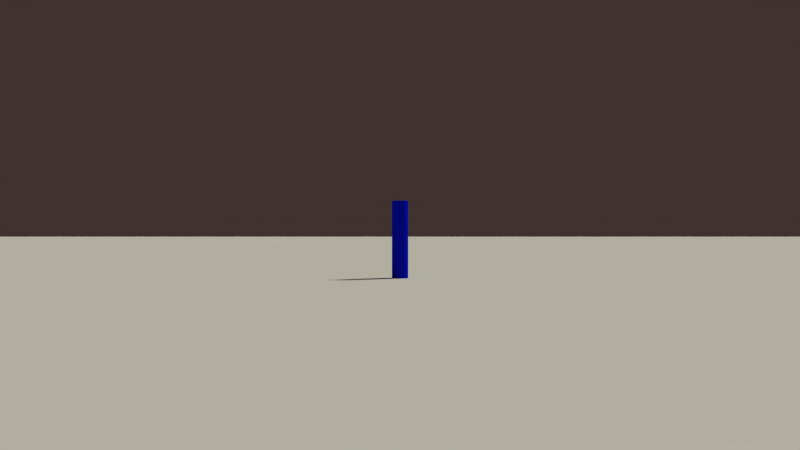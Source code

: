 # Source: warren_proto.blend  (saved by Blender 2.72.0; exported with 4.5.12 LTS)
import bpy
from mathutils import Matrix  # noqa: F401  (used for matrix-valued properties, if any)

bpy.ops.wm.read_factory_settings(use_empty=True)
scene = bpy.context.scene
scene.name = 'Scene'

# ---- collections
col_collection_1 = bpy.data.collections.new('Collection 1'); scene.collection.children.link(col_collection_1)
col_collection_2 = bpy.data.collections.new('Collection 2'); scene.collection.children.link(col_collection_2)
col_collection_3 = bpy.data.collections.new('Collection 3'); scene.collection.children.link(col_collection_3)

# ---- materials (node trees are filled in below, after node groups)
mat_material_001 = bpy.data.materials.new('Material.001')
mat_material_001.alpha_threshold = 0.0
mat_material_001.use_transparent_shadow = False
mat_material_001.roughness = 0.5
mat_material = bpy.data.materials.new('Material')
mat_material.alpha_threshold = 0.0
mat_material.use_transparent_shadow = False
mat_material.diffuse_color = (0.002702, 0.008331, 0.8, 1.0)
mat_material.roughness = 0.5
mat_foam = bpy.data.materials.new('Foam')
mat_foam.alpha_threshold = 0.0
mat_foam.use_transparent_shadow = False
mat_foam.diffuse_color = (0.686, 0.2417, 0.1716, 1.0)
mat_foam.roughness = 0.5
mat_foam.specular_intensity = 0.135
mat_foam.line_color = (0.0, 0.0, 0.0, 1.0)
mat_dart_tip = bpy.data.materials.new('Dart Tip')
mat_dart_tip.alpha_threshold = 0.0
mat_dart_tip.use_transparent_shadow = False
mat_dart_tip.diffuse_color = (0.8, 0.121, 0.04961, 1.0)
mat_dart_tip.roughness = 0.5
mat_dart_tip.specular_intensity = 0.04015
mat_dart_tip.line_color = (0.0, 0.0, 0.0, 1.0)

# ---- material node trees

# ---- world
world_world = bpy.data.worlds.new('World'); scene.world = world_world
world_world.color = (0.05088, 0.03136, 0.02746)
world_world.use_sun_shadow = False
world_world.sun_shadow_jitter_overblur = 0.0
world_world.cycles.sampling_method = 'MANUAL'
world_world.cycles.sample_map_resolution = 256

# ---- cameras
cam_camera = bpy.data.cameras.new('Camera')
cam_camera.clip_end = 500.0
cam_camera.lens = 35.0
cam_camera.sensor_width = 32.0
cam_camera.sensor_height = 18.0
cam_camera.ortho_scale = 7.314
cam_camera.dof.focus_distance = 0.0
cam_camera.dof.aperture_fstop = 128.0

# ---- lights
light_lamp = bpy.data.lights.new('Lamp', 'SUN')
light_lamp.color = (1.0, 0.9992, 0.8148)
light_lamp.transmission_factor = 0.0
light_lamp.cutoff_distance = 100.0
light_lamp.angle = 0.1993
light_lamp.energy = 2.0
light_lamp.shadow_buffer_clip_start = 10.0
light_lamp.shadow_soft_size = 0.1
light_lamp.shadow_cascade_max_distance = 1000.0
light_lamp.cycles.use_multiple_importance_sampling = False
light_lamp_001 = bpy.data.lights.new('Lamp.001', 'SUN')
light_lamp_001.color = (0.8439, 0.948, 1.0)
light_lamp_001.transmission_factor = 0.0
light_lamp_001.cutoff_distance = 30.0
light_lamp_001.angle = 0.1993
light_lamp_001.energy = 0.5
light_lamp_001.shadow_buffer_clip_start = 1.001
light_lamp_001.shadow_soft_size = 0.1
light_lamp_001.shadow_cascade_max_distance = 1000.0
light_lamp_001.cycles.use_multiple_importance_sampling = False

# ---- meshes
me_plane = bpy.data.meshes.new('Plane')
me_plane.from_pydata([(-1.0, -1.0, 0.0), (1.0, -1.0, 0.0), (-1.0, 1.0, 0.0), (1.0, 1.0, 0.0)], [], [(0, 1, 3, 2)])
_uv = me_plane.uv_layers.new(name='UVMap')
_uv.uv.foreach_set('vector', [1.49e-07, 1.0, 0.0, 1.49e-07, 1.0, 0.0, 1.0, 1.0])
me_plane.materials.append(mat_material_001)
me_plane.use_remesh_preserve_volume = False
me_plane.use_remesh_preserve_attributes = False
me_plane.use_mirror_vertex_groups = False
me_plane.update()
me_torus = bpy.data.meshes.new('Torus')
me_torus.from_pydata([(0.5224, -3.404e-08, -0.2613), (0.5084, -3.404e-08, -0.3518), (0.4701, -3.404e-08, -0.418), (0.4179, -3.404e-08, -0.4423), (0.3657, -3.404e-08, -0.418), (0.3274, -3.404e-08, -0.3518), (0.3134, -3.404e-08, -0.2613), (0.3274, -3.404e-08, -0.1709), (0.3657, -3.404e-08, -0.1046), (0.4179, -3.404e-08, -0.08038), (0.4701, -3.404e-08, -0.1046), (0.5084, -3.404e-08, -0.1709), (0.5179, -0.08198, -0.2613), (0.504, -0.07978, -0.3518), (0.4661, -0.07378, -0.418), (0.4143, -0.06558, -0.4423), (0.3625, -0.05738, -0.418), (0.3246, -0.05138, -0.3518), (0.3107, -0.04919, -0.2613), (0.3246, -0.05138, -0.1709), (0.3625, -0.05738, -0.1046), (0.4143, -0.06558, -0.08038), (0.4661, -0.07378, -0.1046), (0.504, -0.07978, -0.1709), (0.5046, -0.1626, -0.2613), (0.491, -0.1582, -0.3518), (0.4541, -0.1463, -0.418), (0.4037, -0.13, -0.4423), (0.3532, -0.1138, -0.418), (0.3163, -0.1019, -0.3518), (0.3027, -0.09753, -0.2613), (0.3163, -0.1019, -0.1709), (0.3532, -0.1138, -0.1046), (0.4037, -0.13, -0.08038), (0.4541, -0.1463, -0.1046), (0.491, -0.1582, -0.1709), (0.4826, -0.2403, -0.2613), (0.4697, -0.2339, -0.3518), (0.4343, -0.2163, -0.418), (0.3861, -0.1923, -0.4423), (0.3378, -0.1682, -0.418), (0.3025, -0.1506, -0.3518), (0.2896, -0.1442, -0.2613), (0.3025, -0.1506, -0.1709), (0.3378, -0.1682, -0.1046), (0.3861, -0.1923, -0.08038), (0.4343, -0.2163, -0.1046), (0.4697, -0.2339, -0.1709), (0.4524, -0.314, -0.2613), (0.4403, -0.3056, -0.3518), (0.4071, -0.2826, -0.418), (0.3619, -0.2512, -0.4423), (0.3167, -0.2198, -0.418), (0.2835, -0.1968, -0.3518), (0.2714, -0.1884, -0.2613), (0.2835, -0.1968, -0.1709), (0.3167, -0.2198, -0.1046), (0.3619, -0.2512, -0.08038), (0.4071, -0.2826, -0.1046), (0.4403, -0.3056, -0.1709), (0.4144, -0.3823, -0.2613), (0.4033, -0.3721, -0.3518), (0.373, -0.3441, -0.418), (0.3315, -0.3059, -0.4423), (0.2901, -0.2676, -0.418), (0.2598, -0.2396, -0.3518), (0.2487, -0.2294, -0.2613), (0.2598, -0.2396, -0.1709), (0.2901, -0.2676, -0.1046), (0.3315, -0.3059, -0.08038), (0.373, -0.3441, -0.1046), (0.4033, -0.3721, -0.1709), (0.3694, -0.4441, -0.2613), (0.3595, -0.4322, -0.3518), (0.3324, -0.3997, -0.418), (0.2955, -0.3553, -0.4423), (0.2586, -0.3109, -0.418), (0.2315, -0.2784, -0.3518), (0.2216, -0.2665, -0.2613), (0.2315, -0.2784, -0.1709), (0.2586, -0.3109, -0.1046), (0.2955, -0.3553, -0.08038), (0.3324, -0.3997, -0.1046), (0.3595, -0.4322, -0.1709), (0.318, -0.4983, -0.2613), (0.3095, -0.4849, -0.3518), (0.2862, -0.4484, -0.418), (0.2544, -0.3986, -0.4423), (0.2226, -0.3488, -0.418), (0.1993, -0.3123, -0.3518), (0.1908, -0.299, -0.2613), (0.1993, -0.3123, -0.1709), (0.2226, -0.3488, -0.1046), (0.2544, -0.3986, -0.08038), (0.2862, -0.4484, -0.1046), (0.3095, -0.4849, -0.1709), (0.2612, -0.5439, -0.2613), (0.2542, -0.5293, -0.3518), (0.2351, -0.4895, -0.418), (0.2089, -0.4351, -0.4423), (0.1828, -0.3807, -0.418), (0.1637, -0.3409, -0.3518), (0.1567, -0.3263, -0.2613), (0.1637, -0.3409, -0.1709), (0.1828, -0.3807, -0.1046), (0.2089, -0.4351, -0.08038), (0.2351, -0.4895, -0.1046), (0.2542, -0.5293, -0.1709), (0.1999, -0.5802, -0.2613), (0.1945, -0.5647, -0.3518), (0.1799, -0.5222, -0.418), (0.1599, -0.4642, -0.4423), (0.1399, -0.4062, -0.418), (0.1253, -0.3637, -0.3518), (0.1199, -0.3481, -0.2613), (0.1253, -0.3637, -0.1709), (0.1399, -0.4062, -0.1046), (0.1599, -0.4642, -0.08038), (0.1799, -0.5222, -0.1046), (0.1945, -0.5647, -0.1709), (0.1352, -0.6067, -0.2613), (0.1316, -0.5904, -0.3518), (0.1217, -0.546, -0.418), (0.1082, -0.4853, -0.4423), (0.09464, -0.4247, -0.418), (0.08474, -0.3802, -0.3518), (0.08112, -0.364, -0.2613), (0.08474, -0.3802, -0.1709), (0.09464, -0.4247, -0.1046), (0.1082, -0.4853, -0.08038), (0.1217, -0.546, -0.1046), (0.1316, -0.5904, -0.1709), (0.06818, -0.6227, -0.2613), (0.06635, -0.606, -0.3518), (0.06136, -0.5604, -0.418), (0.05455, -0.4981, -0.4423), (0.04773, -0.4359, -0.418), (0.04274, -0.3903, -0.3518), (0.04091, -0.3736, -0.2613), (0.04274, -0.3903, -0.1709), (0.04773, -0.4359, -0.1046), (0.05455, -0.4981, -0.08038), (0.06136, -0.5604, -0.1046), (0.06635, -0.606, -0.1709), (3.217e-08, -0.6281, -0.2613), (5.708e-08, -0.6112, -0.3518), (5.708e-08, -0.5652, -0.418), (4.463e-08, -0.5024, -0.4423), (4.463e-08, -0.4396, -0.418), (3.217e-08, -0.3937, -0.3518), (4.463e-08, -0.3768, -0.2613), (3.217e-08, -0.3937, -0.1709), (4.463e-08, -0.4396, -0.1046), (4.463e-08, -0.5024, -0.08038), (5.708e-08, -0.5652, -0.1046), (5.708e-08, -0.6112, -0.1709), (-0.06818, -0.6227, -0.2613), (-0.06636, -0.606, -0.3518), (-0.06136, -0.5604, -0.418), (-0.05455, -0.4981, -0.4423), (-0.04773, -0.4359, -0.418), (-0.04274, -0.3903, -0.3518), (-0.04091, -0.3736, -0.2613), (-0.04274, -0.3903, -0.1709), (-0.04773, -0.4359, -0.1046), (-0.05455, -0.4981, -0.08038), (-0.06136, -0.5604, -0.1046), (-0.06636, -0.606, -0.1709), (-0.1352, -0.6067, -0.2613), (-0.1316, -0.5904, -0.3518), (-0.1217, -0.546, -0.418), (-0.1082, -0.4853, -0.4423), (-0.09464, -0.4247, -0.418), (-0.08474, -0.3802, -0.3518), (-0.08112, -0.364, -0.2613), (-0.08474, -0.3802, -0.1709), (-0.09464, -0.4247, -0.1046), (-0.1082, -0.4853, -0.08038), (-0.1217, -0.546, -0.1046), (-0.1316, -0.5904, -0.1709), (-0.1999, -0.5802, -0.2613), (-0.1945, -0.5647, -0.3518), (-0.1799, -0.5222, -0.418), (-0.1599, -0.4642, -0.4423), (-0.1399, -0.4062, -0.418), (-0.1253, -0.3637, -0.3518), (-0.1199, -0.3481, -0.2613), (-0.1253, -0.3637, -0.1709), (-0.1399, -0.4062, -0.1046), (-0.1599, -0.4642, -0.08038), (-0.1799, -0.5222, -0.1046), (-0.1945, -0.5647, -0.1709), (-0.2612, -0.5439, -0.2613), (-0.2542, -0.5293, -0.3518), (-0.2351, -0.4895, -0.418), (-0.2089, -0.4351, -0.4423), (-0.1828, -0.3807, -0.418), (-0.1637, -0.3409, -0.3518), (-0.1567, -0.3263, -0.2613), (-0.1637, -0.3409, -0.1709), (-0.1828, -0.3807, -0.1046), (-0.2089, -0.4351, -0.08038), (-0.2351, -0.4895, -0.1046), (-0.2542, -0.5293, -0.1709), (-0.318, -0.4983, -0.2613), (-0.3095, -0.4849, -0.3518), (-0.2862, -0.4484, -0.418), (-0.2544, -0.3986, -0.4423), (-0.2226, -0.3488, -0.418), (-0.1993, -0.3123, -0.3518), (-0.1908, -0.299, -0.2613), (-0.1993, -0.3123, -0.1709), (-0.2226, -0.3488, -0.1046), (-0.2544, -0.3986, -0.08038), (-0.2862, -0.4484, -0.1046), (-0.3095, -0.4849, -0.1709), (-0.3694, -0.4441, -0.2613), (-0.3595, -0.4322, -0.3518), (-0.3324, -0.3997, -0.418), (-0.2955, -0.3553, -0.4423), (-0.2586, -0.3109, -0.418), (-0.2315, -0.2784, -0.3518), (-0.2216, -0.2665, -0.2613), (-0.2315, -0.2784, -0.1709), (-0.2586, -0.3109, -0.1046), (-0.2955, -0.3553, -0.08038), (-0.3324, -0.3997, -0.1046), (-0.3595, -0.4322, -0.1709), (-0.4144, -0.3823, -0.2613), (-0.4033, -0.3721, -0.3518), (-0.373, -0.3441, -0.418), (-0.3315, -0.3059, -0.4423), (-0.2901, -0.2676, -0.418), (-0.2598, -0.2396, -0.3518), (-0.2487, -0.2294, -0.2613), (-0.2598, -0.2396, -0.1709), (-0.2901, -0.2676, -0.1046), (-0.3315, -0.3059, -0.08038), (-0.373, -0.3441, -0.1046), (-0.4033, -0.3721, -0.1709), (-0.4524, -0.314, -0.2613), (-0.4403, -0.3056, -0.3518), (-0.4071, -0.2826, -0.418), (-0.3619, -0.2512, -0.4423), (-0.3167, -0.2198, -0.418), (-0.2835, -0.1968, -0.3518), (-0.2714, -0.1884, -0.2613), (-0.2835, -0.1968, -0.1709), (-0.3167, -0.2198, -0.1046), (-0.3619, -0.2512, -0.08038), (-0.4071, -0.2826, -0.1046), (-0.4403, -0.3056, -0.1709), (-0.4826, -0.2403, -0.2613), (-0.4697, -0.2339, -0.3518), (-0.4343, -0.2163, -0.418), (-0.3861, -0.1923, -0.4423), (-0.3378, -0.1682, -0.418), (-0.3025, -0.1506, -0.3518), (-0.2896, -0.1442, -0.2613), (-0.3025, -0.1506, -0.1709), (-0.3378, -0.1682, -0.1046), (-0.3861, -0.1923, -0.08038), (-0.4343, -0.2163, -0.1046), (-0.4697, -0.2339, -0.1709), (-0.5046, -0.1626, -0.2613), (-0.491, -0.1582, -0.3518), (-0.4541, -0.1463, -0.418), (-0.4037, -0.13, -0.4423), (-0.3532, -0.1138, -0.418), (-0.3163, -0.1019, -0.3518), (-0.3027, -0.09753, -0.2613), (-0.3163, -0.1019, -0.1709), (-0.3532, -0.1138, -0.1046), (-0.4037, -0.13, -0.08038), (-0.4541, -0.1463, -0.1046), (-0.491, -0.1582, -0.1709), (-0.5179, -0.08198, -0.2613), (-0.504, -0.07978, -0.3518), (-0.4661, -0.07378, -0.418), (-0.4143, -0.06558, -0.4423), (-0.3625, -0.05738, -0.418), (-0.3246, -0.05138, -0.3518), (-0.3107, -0.04919, -0.2613), (-0.3246, -0.05138, -0.1709), (-0.3625, -0.05738, -0.1046), (-0.4143, -0.06558, -0.08038), (-0.4661, -0.07378, -0.1046), (-0.504, -0.07978, -0.1709), (-0.5224, -8.895e-08, -0.2613), (-0.5084, -8.748e-08, -0.3518), (-0.4701, -8.346e-08, -0.418), (-0.4179, -7.797e-08, -0.4423), (-0.3657, -7.248e-08, -0.418), (-0.3274, -6.846e-08, -0.3518), (-0.3134, -6.699e-08, -0.2613), (-0.3274, -6.846e-08, -0.1709), (-0.3657, -7.248e-08, -0.1046), (-0.4179, -7.797e-08, -0.08038), (-0.4701, -8.346e-08, -0.1046), (-0.5084, -8.748e-08, -0.1709), (-0.5179, 0.08198, -0.2613), (-0.504, 0.07978, -0.3518), (-0.4661, 0.07378, -0.418), (-0.4143, 0.06558, -0.4423), (-0.3625, 0.05738, -0.418), (-0.3246, 0.05138, -0.3518), (-0.3107, 0.04919, -0.2613), (-0.3246, 0.05138, -0.1709), (-0.3625, 0.05738, -0.1046), (-0.4143, 0.06558, -0.08038), (-0.4661, 0.07378, -0.1046), (-0.504, 0.07978, -0.1709), (-0.5046, 0.1626, -0.2613), (-0.491, 0.1582, -0.3518), (-0.4541, 0.1463, -0.418), (-0.4037, 0.13, -0.4423), (-0.3532, 0.1138, -0.418), (-0.3163, 0.1019, -0.3518), (-0.3027, 0.09753, -0.2613), (-0.3163, 0.1019, -0.1709), (-0.3532, 0.1138, -0.1046), (-0.4037, 0.13, -0.08038), (-0.4541, 0.1463, -0.1046), (-0.491, 0.1582, -0.1709), (-0.4826, 0.2403, -0.2613), (-0.4697, 0.2339, -0.3518), (-0.4343, 0.2163, -0.418), (-0.3861, 0.1923, -0.4423), (-0.3378, 0.1682, -0.418), (-0.3025, 0.1506, -0.3518), (-0.2896, 0.1442, -0.2613), (-0.3025, 0.1506, -0.1709), (-0.3378, 0.1682, -0.1046), (-0.3861, 0.1923, -0.08038), (-0.4343, 0.2163, -0.1046), (-0.4697, 0.2339, -0.1709), (-0.4524, 0.314, -0.2613), (-0.4403, 0.3056, -0.3518), (-0.4071, 0.2826, -0.418), (-0.3619, 0.2512, -0.4423), (-0.3167, 0.2198, -0.418), (-0.2835, 0.1968, -0.3518), (-0.2714, 0.1884, -0.2613), (-0.2835, 0.1968, -0.1709), (-0.3167, 0.2198, -0.1046), (-0.3619, 0.2512, -0.08038), (-0.4071, 0.2826, -0.1046), (-0.4403, 0.3056, -0.1709), (-0.4144, 0.3823, -0.2613), (-0.4033, 0.3721, -0.3518), (-0.373, 0.3441, -0.418), (-0.3315, 0.3059, -0.4423), (-0.2901, 0.2676, -0.418), (-0.2598, 0.2396, -0.3518), (-0.2487, 0.2294, -0.2613), (-0.2598, 0.2396, -0.1709), (-0.2901, 0.2676, -0.1046), (-0.3315, 0.3059, -0.08038), (-0.373, 0.3441, -0.1046), (-0.4033, 0.3721, -0.1709), (-0.3694, 0.4441, -0.2613), (-0.3595, 0.4322, -0.3518), (-0.3324, 0.3997, -0.418), (-0.2955, 0.3553, -0.4423), (-0.2586, 0.3109, -0.418), (-0.2315, 0.2784, -0.3518), (-0.2216, 0.2665, -0.2613), (-0.2315, 0.2784, -0.1709), (-0.2586, 0.3109, -0.1046), (-0.2955, 0.3553, -0.08038), (-0.3324, 0.3997, -0.1046), (-0.3595, 0.4322, -0.1709), (-0.318, 0.4983, -0.2613), (-0.3095, 0.4849, -0.3518), (-0.2862, 0.4484, -0.418), (-0.2544, 0.3986, -0.4423), (-0.2226, 0.3488, -0.418), (-0.1993, 0.3123, -0.3518), (-0.1908, 0.299, -0.2613), (-0.1993, 0.3123, -0.1709), (-0.2226, 0.3488, -0.1046), (-0.2544, 0.3986, -0.08038), (-0.2862, 0.4484, -0.1046), (-0.3095, 0.4849, -0.1709), (-0.2612, 0.5439, -0.2613), (-0.2542, 0.5293, -0.3518), (-0.2351, 0.4895, -0.418), (-0.2089, 0.4351, -0.4423), (-0.1828, 0.3807, -0.418), (-0.1637, 0.3409, -0.3518), (-0.1567, 0.3263, -0.2613), (-0.1637, 0.3409, -0.1709), (-0.1828, 0.3807, -0.1046), (-0.2089, 0.4351, -0.08038), (-0.2351, 0.4895, -0.1046), (-0.2542, 0.5293, -0.1709), (-0.1999, 0.5802, -0.2613), (-0.1945, 0.5647, -0.3518), (-0.1799, 0.5222, -0.418), (-0.1599, 0.4642, -0.4423), (-0.1399, 0.4062, -0.418), (-0.1253, 0.3637, -0.3518), (-0.1199, 0.3481, -0.2613), (-0.1253, 0.3637, -0.1709), (-0.1399, 0.4062, -0.1046), (-0.1599, 0.4642, -0.08038), (-0.1799, 0.5222, -0.1046), (-0.1945, 0.5647, -0.1709), (-0.1352, 0.6067, -0.2613), (-0.1316, 0.5904, -0.3518), (-0.1217, 0.546, -0.418), (-0.1082, 0.4853, -0.4423), (-0.09464, 0.4247, -0.418), (-0.08474, 0.3802, -0.3518), (-0.08112, 0.364, -0.2613), (-0.08474, 0.3802, -0.1709), (-0.09464, 0.4247, -0.1046), (-0.1082, 0.4853, -0.08038), (-0.1217, 0.546, -0.1046), (-0.1316, 0.5904, -0.1709), (-0.06818, 0.6227, -0.2613), (-0.06636, 0.606, -0.3518), (-0.06136, 0.5604, -0.418), (-0.05455, 0.4981, -0.4423), (-0.04773, 0.4359, -0.418), (-0.04274, 0.3903, -0.3518), (-0.04091, 0.3736, -0.2613), (-0.04274, 0.3903, -0.1709), (-0.04773, 0.4359, -0.1046), (-0.05455, 0.4981, -0.08038), (-0.06136, 0.5604, -0.1046), (-0.06636, 0.606, -0.1709), (3.217e-08, 0.6281, -0.2613), (5.708e-08, 0.6112, -0.3518), (5.708e-08, 0.5652, -0.418), (4.463e-08, 0.5024, -0.4423), (4.463e-08, 0.4396, -0.418), (3.217e-08, 0.3937, -0.3518), (4.463e-08, 0.3768, -0.2613), (3.217e-08, 0.3937, -0.1709), (4.463e-08, 0.4396, -0.1046), (4.463e-08, 0.5024, -0.08038), (5.708e-08, 0.5652, -0.1046), (5.708e-08, 0.6112, -0.1709), (0.06818, 0.6227, -0.2613), (0.06635, 0.606, -0.3518), (0.06136, 0.5604, -0.418), (0.05455, 0.4981, -0.4423), (0.04773, 0.4359, -0.418), (0.04274, 0.3903, -0.3518), (0.04091, 0.3736, -0.2613), (0.04274, 0.3903, -0.1709), (0.04773, 0.4359, -0.1046), (0.05455, 0.4981, -0.08038), (0.06136, 0.5604, -0.1046), (0.06635, 0.606, -0.1709), (0.1352, 0.6067, -0.2613), (0.1316, 0.5904, -0.3518), (0.1217, 0.546, -0.418), (0.1082, 0.4853, -0.4423), (0.09464, 0.4247, -0.418), (0.08474, 0.3802, -0.3518), (0.08112, 0.364, -0.2613), (0.08474, 0.3802, -0.1709), (0.09464, 0.4247, -0.1046), (0.1082, 0.4853, -0.08038), (0.1217, 0.546, -0.1046), (0.1316, 0.5904, -0.1709), (0.1999, 0.5802, -0.2613), (0.1945, 0.5647, -0.3518), (0.1799, 0.5222, -0.418), (0.1599, 0.4642, -0.4423), (0.1399, 0.4062, -0.418), (0.1253, 0.3637, -0.3518), (0.1199, 0.3481, -0.2613), (0.1253, 0.3637, -0.1709), (0.1399, 0.4062, -0.1046), (0.1599, 0.4642, -0.08038), (0.1799, 0.5222, -0.1046), (0.1945, 0.5647, -0.1709), (0.2612, 0.5439, -0.2613), (0.2542, 0.5293, -0.3518), (0.2351, 0.4895, -0.418), (0.2089, 0.4351, -0.4423), (0.1828, 0.3807, -0.418), (0.1637, 0.3409, -0.3518), (0.1567, 0.3263, -0.2613), (0.1637, 0.3409, -0.1709), (0.1828, 0.3807, -0.1046), (0.2089, 0.4351, -0.08038), (0.2351, 0.4895, -0.1046), (0.2542, 0.5293, -0.1709), (0.318, 0.4983, -0.2613), (0.3095, 0.4849, -0.3518), (0.2862, 0.4484, -0.418), (0.2544, 0.3986, -0.4423), (0.2226, 0.3488, -0.418), (0.1993, 0.3123, -0.3518), (0.1908, 0.299, -0.2613), (0.1993, 0.3123, -0.1709), (0.2226, 0.3488, -0.1046), (0.2544, 0.3986, -0.08038), (0.2862, 0.4484, -0.1046), (0.3095, 0.4849, -0.1709), (0.3694, 0.4441, -0.2613), (0.3595, 0.4322, -0.3518), (0.3324, 0.3997, -0.418), (0.2955, 0.3553, -0.4423), (0.2586, 0.3109, -0.418), (0.2315, 0.2784, -0.3518), (0.2216, 0.2665, -0.2613), (0.2315, 0.2784, -0.1709), (0.2586, 0.3109, -0.1046), (0.2955, 0.3553, -0.08038), (0.3324, 0.3997, -0.1046), (0.3595, 0.4322, -0.1709), (0.4144, 0.3823, -0.2613), (0.4033, 0.3721, -0.3518), (0.373, 0.3441, -0.418), (0.3315, 0.3059, -0.4423), (0.2901, 0.2676, -0.418), (0.2598, 0.2396, -0.3518), (0.2487, 0.2294, -0.2613), (0.2598, 0.2396, -0.1709), (0.2901, 0.2676, -0.1046), (0.3315, 0.3059, -0.08038), (0.373, 0.3441, -0.1046), (0.4033, 0.3721, -0.1709), (0.4524, 0.314, -0.2613), (0.4403, 0.3056, -0.3518), (0.4071, 0.2826, -0.418), (0.3619, 0.2512, -0.4423), (0.3167, 0.2198, -0.418), (0.2835, 0.1968, -0.3518), (0.2714, 0.1884, -0.2613), (0.2835, 0.1968, -0.1709), (0.3167, 0.2198, -0.1046), (0.3619, 0.2512, -0.08038), (0.4071, 0.2826, -0.1046), (0.4403, 0.3056, -0.1709), (0.4826, 0.2403, -0.2613), (0.4697, 0.2339, -0.3518), (0.4343, 0.2163, -0.418), (0.3861, 0.1923, -0.4423), (0.3378, 0.1682, -0.418), (0.3025, 0.1506, -0.3518), (0.2896, 0.1442, -0.2613), (0.3025, 0.1506, -0.1709), (0.3378, 0.1682, -0.1046), (0.3861, 0.1923, -0.08038), (0.4343, 0.2163, -0.1046), (0.4697, 0.2339, -0.1709), (0.5046, 0.1626, -0.2613), (0.491, 0.1582, -0.3518), (0.4541, 0.1463, -0.418), (0.4037, 0.13, -0.4423), (0.3532, 0.1138, -0.418), (0.3163, 0.1019, -0.3518), (0.3027, 0.09753, -0.2613), (0.3163, 0.1019, -0.1709), (0.3532, 0.1138, -0.1046), (0.4037, 0.13, -0.08038), (0.4541, 0.1463, -0.1046), (0.491, 0.1582, -0.1709), (0.5179, 0.08198, -0.2613), (0.504, 0.07978, -0.3518), (0.4661, 0.07378, -0.418), (0.4143, 0.06558, -0.4423), (0.3625, 0.05738, -0.418), (0.3246, 0.05138, -0.3518), (0.3107, 0.04919, -0.2613), (0.3246, 0.05138, -0.1709), (0.3625, 0.05738, -0.1046), (0.4143, 0.06558, -0.08038), (0.4661, 0.07378, -0.1046), (0.504, 0.07978, -0.1709)], [], [(0, 12, 13, 1), (1, 13, 14, 2), (2, 14, 15, 3), (3, 15, 16, 4), (4, 16, 17, 5), (5, 17, 18, 6), (6, 18, 19, 7), (7, 19, 20, 8), (8, 20, 21, 9), (9, 21, 22, 10), (10, 22, 23, 11), (0, 11, 23, 12), (12, 24, 25, 13), (13, 25, 26, 14), (14, 26, 27, 15), (15, 27, 28, 16), (16, 28, 29, 17), (17, 29, 30, 18), (18, 30, 31, 19), (19, 31, 32, 20), (20, 32, 33, 21), (21, 33, 34, 22), (22, 34, 35, 23), (23, 35, 24, 12), (24, 36, 37, 25), (25, 37, 38, 26), (26, 38, 39, 27), (27, 39, 40, 28), (28, 40, 41, 29), (29, 41, 42, 30), (30, 42, 43, 31), (31, 43, 44, 32), (32, 44, 45, 33), (33, 45, 46, 34), (34, 46, 47, 35), (35, 47, 36, 24), (36, 48, 49, 37), (37, 49, 50, 38), (38, 50, 51, 39), (39, 51, 52, 40), (40, 52, 53, 41), (41, 53, 54, 42), (42, 54, 55, 43), (43, 55, 56, 44), (44, 56, 57, 45), (45, 57, 58, 46), (46, 58, 59, 47), (47, 59, 48, 36), (48, 60, 61, 49), (49, 61, 62, 50), (50, 62, 63, 51), (51, 63, 64, 52), (52, 64, 65, 53), (53, 65, 66, 54), (54, 66, 67, 55), (55, 67, 68, 56), (56, 68, 69, 57), (57, 69, 70, 58), (58, 70, 71, 59), (59, 71, 60, 48), (60, 72, 73, 61), (61, 73, 74, 62), (62, 74, 75, 63), (63, 75, 76, 64), (64, 76, 77, 65), (65, 77, 78, 66), (66, 78, 79, 67), (67, 79, 80, 68), (68, 80, 81, 69), (69, 81, 82, 70), (70, 82, 83, 71), (71, 83, 72, 60), (72, 84, 85, 73), (73, 85, 86, 74), (74, 86, 87, 75), (75, 87, 88, 76), (76, 88, 89, 77), (77, 89, 90, 78), (78, 90, 91, 79), (79, 91, 92, 80), (80, 92, 93, 81), (81, 93, 94, 82), (82, 94, 95, 83), (83, 95, 84, 72), (84, 96, 97, 85), (85, 97, 98, 86), (86, 98, 99, 87), (87, 99, 100, 88), (88, 100, 101, 89), (89, 101, 102, 90), (90, 102, 103, 91), (91, 103, 104, 92), (92, 104, 105, 93), (93, 105, 106, 94), (94, 106, 107, 95), (95, 107, 96, 84), (96, 108, 109, 97), (97, 109, 110, 98), (98, 110, 111, 99), (99, 111, 112, 100), (100, 112, 113, 101), (101, 113, 114, 102), (102, 114, 115, 103), (103, 115, 116, 104), (104, 116, 117, 105), (105, 117, 118, 106), (106, 118, 119, 107), (107, 119, 108, 96), (108, 120, 121, 109), (109, 121, 122, 110), (110, 122, 123, 111), (111, 123, 124, 112), (112, 124, 125, 113), (113, 125, 126, 114), (114, 126, 127, 115), (115, 127, 128, 116), (116, 128, 129, 117), (117, 129, 130, 118), (118, 130, 131, 119), (119, 131, 120, 108), (120, 132, 133, 121), (121, 133, 134, 122), (122, 134, 135, 123), (123, 135, 136, 124), (124, 136, 137, 125), (125, 137, 138, 126), (126, 138, 139, 127), (127, 139, 140, 128), (128, 140, 141, 129), (129, 141, 142, 130), (130, 142, 143, 131), (131, 143, 132, 120), (132, 144, 145, 133), (133, 145, 146, 134), (134, 146, 147, 135), (135, 147, 148, 136), (136, 148, 149, 137), (137, 149, 150, 138), (138, 150, 151, 139), (139, 151, 152, 140), (140, 152, 153, 141), (141, 153, 154, 142), (142, 154, 155, 143), (143, 155, 144, 132), (144, 156, 157, 145), (145, 157, 158, 146), (146, 158, 159, 147), (147, 159, 160, 148), (148, 160, 161, 149), (149, 161, 162, 150), (150, 162, 163, 151), (151, 163, 164, 152), (152, 164, 165, 153), (153, 165, 166, 154), (154, 166, 167, 155), (155, 167, 156, 144), (156, 168, 169, 157), (157, 169, 170, 158), (158, 170, 171, 159), (159, 171, 172, 160), (160, 172, 173, 161), (161, 173, 174, 162), (162, 174, 175, 163), (163, 175, 176, 164), (164, 176, 177, 165), (165, 177, 178, 166), (166, 178, 179, 167), (167, 179, 168, 156), (168, 180, 181, 169), (169, 181, 182, 170), (170, 182, 183, 171), (171, 183, 184, 172), (172, 184, 185, 173), (173, 185, 186, 174), (174, 186, 187, 175), (175, 187, 188, 176), (176, 188, 189, 177), (177, 189, 190, 178), (178, 190, 191, 179), (179, 191, 180, 168), (180, 192, 193, 181), (181, 193, 194, 182), (182, 194, 195, 183), (183, 195, 196, 184), (184, 196, 197, 185), (185, 197, 198, 186), (186, 198, 199, 187), (187, 199, 200, 188), (188, 200, 201, 189), (189, 201, 202, 190), (190, 202, 203, 191), (191, 203, 192, 180), (192, 204, 205, 193), (193, 205, 206, 194), (194, 206, 207, 195), (195, 207, 208, 196), (196, 208, 209, 197), (197, 209, 210, 198), (198, 210, 211, 199), (199, 211, 212, 200), (200, 212, 213, 201), (201, 213, 214, 202), (202, 214, 215, 203), (203, 215, 204, 192), (204, 216, 217, 205), (205, 217, 218, 206), (206, 218, 219, 207), (207, 219, 220, 208), (208, 220, 221, 209), (209, 221, 222, 210), (210, 222, 223, 211), (211, 223, 224, 212), (212, 224, 225, 213), (213, 225, 226, 214), (214, 226, 227, 215), (215, 227, 216, 204), (216, 228, 229, 217), (217, 229, 230, 218), (218, 230, 231, 219), (219, 231, 232, 220), (220, 232, 233, 221), (221, 233, 234, 222), (222, 234, 235, 223), (223, 235, 236, 224), (224, 236, 237, 225), (225, 237, 238, 226), (226, 238, 239, 227), (227, 239, 228, 216), (228, 240, 241, 229), (229, 241, 242, 230), (230, 242, 243, 231), (231, 243, 244, 232), (232, 244, 245, 233), (233, 245, 246, 234), (234, 246, 247, 235), (235, 247, 248, 236), (236, 248, 249, 237), (237, 249, 250, 238), (238, 250, 251, 239), (239, 251, 240, 228), (240, 252, 253, 241), (241, 253, 254, 242), (242, 254, 255, 243), (243, 255, 256, 244), (244, 256, 257, 245), (245, 257, 258, 246), (246, 258, 259, 247), (247, 259, 260, 248), (248, 260, 261, 249), (249, 261, 262, 250), (250, 262, 263, 251), (251, 263, 252, 240), (252, 264, 265, 253), (253, 265, 266, 254), (254, 266, 267, 255), (255, 267, 268, 256), (256, 268, 269, 257), (257, 269, 270, 258), (258, 270, 271, 259), (259, 271, 272, 260), (260, 272, 273, 261), (261, 273, 274, 262), (262, 274, 275, 263), (263, 275, 264, 252), (264, 276, 277, 265), (265, 277, 278, 266), (266, 278, 279, 267), (267, 279, 280, 268), (268, 280, 281, 269), (269, 281, 282, 270), (270, 282, 283, 271), (271, 283, 284, 272), (272, 284, 285, 273), (273, 285, 286, 274), (274, 286, 287, 275), (275, 287, 276, 264), (276, 288, 289, 277), (277, 289, 290, 278), (278, 290, 291, 279), (279, 291, 292, 280), (280, 292, 293, 281), (281, 293, 294, 282), (282, 294, 295, 283), (283, 295, 296, 284), (284, 296, 297, 285), (285, 297, 298, 286), (286, 298, 299, 287), (287, 299, 288, 276), (288, 300, 301, 289), (289, 301, 302, 290), (290, 302, 303, 291), (291, 303, 304, 292), (292, 304, 305, 293), (293, 305, 306, 294), (294, 306, 307, 295), (295, 307, 308, 296), (296, 308, 309, 297), (297, 309, 310, 298), (298, 310, 311, 299), (299, 311, 300, 288), (300, 312, 313, 301), (301, 313, 314, 302), (302, 314, 315, 303), (303, 315, 316, 304), (304, 316, 317, 305), (305, 317, 318, 306), (306, 318, 319, 307), (307, 319, 320, 308), (308, 320, 321, 309), (309, 321, 322, 310), (310, 322, 323, 311), (311, 323, 312, 300), (312, 324, 325, 313), (313, 325, 326, 314), (314, 326, 327, 315), (315, 327, 328, 316), (316, 328, 329, 317), (317, 329, 330, 318), (318, 330, 331, 319), (319, 331, 332, 320), (320, 332, 333, 321), (321, 333, 334, 322), (322, 334, 335, 323), (323, 335, 324, 312), (324, 336, 337, 325), (325, 337, 338, 326), (326, 338, 339, 327), (327, 339, 340, 328), (328, 340, 341, 329), (329, 341, 342, 330), (330, 342, 343, 331), (331, 343, 344, 332), (332, 344, 345, 333), (333, 345, 346, 334), (334, 346, 347, 335), (335, 347, 336, 324), (336, 348, 349, 337), (337, 349, 350, 338), (338, 350, 351, 339), (339, 351, 352, 340), (340, 352, 353, 341), (341, 353, 354, 342), (342, 354, 355, 343), (343, 355, 356, 344), (344, 356, 357, 345), (345, 357, 358, 346), (346, 358, 359, 347), (347, 359, 348, 336), (348, 360, 361, 349), (349, 361, 362, 350), (350, 362, 363, 351), (351, 363, 364, 352), (352, 364, 365, 353), (353, 365, 366, 354), (354, 366, 367, 355), (355, 367, 368, 356), (356, 368, 369, 357), (357, 369, 370, 358), (358, 370, 371, 359), (359, 371, 360, 348), (360, 372, 373, 361), (361, 373, 374, 362), (362, 374, 375, 363), (363, 375, 376, 364), (364, 376, 377, 365), (365, 377, 378, 366), (366, 378, 379, 367), (367, 379, 380, 368), (368, 380, 381, 369), (369, 381, 382, 370), (370, 382, 383, 371), (371, 383, 372, 360), (372, 384, 385, 373), (373, 385, 386, 374), (374, 386, 387, 375), (375, 387, 388, 376), (376, 388, 389, 377), (377, 389, 390, 378), (378, 390, 391, 379), (379, 391, 392, 380), (380, 392, 393, 381), (381, 393, 394, 382), (382, 394, 395, 383), (383, 395, 384, 372), (384, 396, 397, 385), (385, 397, 398, 386), (386, 398, 399, 387), (387, 399, 400, 388), (388, 400, 401, 389), (389, 401, 402, 390), (390, 402, 403, 391), (391, 403, 404, 392), (392, 404, 405, 393), (393, 405, 406, 394), (394, 406, 407, 395), (395, 407, 396, 384), (396, 408, 409, 397), (397, 409, 410, 398), (398, 410, 411, 399), (399, 411, 412, 400), (400, 412, 413, 401), (401, 413, 414, 402), (402, 414, 415, 403), (403, 415, 416, 404), (404, 416, 417, 405), (405, 417, 418, 406), (406, 418, 419, 407), (407, 419, 408, 396), (408, 420, 421, 409), (409, 421, 422, 410), (410, 422, 423, 411), (411, 423, 424, 412), (412, 424, 425, 413), (413, 425, 426, 414), (414, 426, 427, 415), (415, 427, 428, 416), (416, 428, 429, 417), (417, 429, 430, 418), (418, 430, 431, 419), (419, 431, 420, 408), (420, 432, 433, 421), (421, 433, 434, 422), (422, 434, 435, 423), (423, 435, 436, 424), (424, 436, 437, 425), (425, 437, 438, 426), (426, 438, 439, 427), (427, 439, 440, 428), (428, 440, 441, 429), (429, 441, 442, 430), (430, 442, 443, 431), (431, 443, 432, 420), (432, 444, 445, 433), (433, 445, 446, 434), (434, 446, 447, 435), (435, 447, 448, 436), (436, 448, 449, 437), (437, 449, 450, 438), (438, 450, 451, 439), (439, 451, 452, 440), (440, 452, 453, 441), (441, 453, 454, 442), (442, 454, 455, 443), (443, 455, 444, 432), (444, 456, 457, 445), (445, 457, 458, 446), (446, 458, 459, 447), (447, 459, 460, 448), (448, 460, 461, 449), (449, 461, 462, 450), (450, 462, 463, 451), (451, 463, 464, 452), (452, 464, 465, 453), (453, 465, 466, 454), (454, 466, 467, 455), (455, 467, 456, 444), (456, 468, 469, 457), (457, 469, 470, 458), (458, 470, 471, 459), (459, 471, 472, 460), (460, 472, 473, 461), (461, 473, 474, 462), (462, 474, 475, 463), (463, 475, 476, 464), (464, 476, 477, 465), (465, 477, 478, 466), (466, 478, 479, 467), (467, 479, 468, 456), (468, 480, 481, 469), (469, 481, 482, 470), (470, 482, 483, 471), (471, 483, 484, 472), (472, 484, 485, 473), (473, 485, 486, 474), (474, 486, 487, 475), (475, 487, 488, 476), (476, 488, 489, 477), (477, 489, 490, 478), (478, 490, 491, 479), (479, 491, 480, 468), (480, 492, 493, 481), (481, 493, 494, 482), (482, 494, 495, 483), (483, 495, 496, 484), (484, 496, 497, 485), (485, 497, 498, 486), (486, 498, 499, 487), (487, 499, 500, 488), (488, 500, 501, 489), (489, 501, 502, 490), (490, 502, 503, 491), (491, 503, 492, 480), (492, 504, 505, 493), (493, 505, 506, 494), (494, 506, 507, 495), (495, 507, 508, 496), (496, 508, 509, 497), (497, 509, 510, 498), (498, 510, 511, 499), (499, 511, 512, 500), (500, 512, 513, 501), (501, 513, 514, 502), (502, 514, 515, 503), (503, 515, 504, 492), (504, 516, 517, 505), (505, 517, 518, 506), (506, 518, 519, 507), (507, 519, 520, 508), (508, 520, 521, 509), (509, 521, 522, 510), (510, 522, 523, 511), (511, 523, 524, 512), (512, 524, 525, 513), (513, 525, 526, 514), (514, 526, 527, 515), (515, 527, 516, 504), (516, 528, 529, 517), (517, 529, 530, 518), (518, 530, 531, 519), (519, 531, 532, 520), (520, 532, 533, 521), (521, 533, 534, 522), (522, 534, 535, 523), (523, 535, 536, 524), (524, 536, 537, 525), (525, 537, 538, 526), (526, 538, 539, 527), (527, 539, 528, 516), (528, 540, 541, 529), (529, 541, 542, 530), (530, 542, 543, 531), (531, 543, 544, 532), (532, 544, 545, 533), (533, 545, 546, 534), (534, 546, 547, 535), (535, 547, 548, 536), (536, 548, 549, 537), (537, 549, 550, 538), (538, 550, 551, 539), (539, 551, 540, 528), (540, 552, 553, 541), (541, 553, 554, 542), (542, 554, 555, 543), (543, 555, 556, 544), (544, 556, 557, 545), (545, 557, 558, 546), (546, 558, 559, 547), (547, 559, 560, 548), (548, 560, 561, 549), (549, 561, 562, 550), (550, 562, 563, 551), (551, 563, 552, 540), (552, 564, 565, 553), (553, 565, 566, 554), (554, 566, 567, 555), (555, 567, 568, 556), (556, 568, 569, 557), (557, 569, 570, 558), (558, 570, 571, 559), (559, 571, 572, 560), (560, 572, 573, 561), (561, 573, 574, 562), (562, 574, 575, 563), (563, 575, 564, 552), (564, 0, 1, 565), (565, 1, 2, 566), (566, 2, 3, 567), (567, 3, 4, 568), (568, 4, 5, 569), (569, 5, 6, 570), (570, 6, 7, 571), (571, 7, 8, 572), (572, 8, 9, 573), (573, 9, 10, 574), (574, 10, 11, 575), (575, 11, 0, 564)])
me_torus.use_remesh_preserve_volume = False
me_torus.use_remesh_preserve_attributes = False
me_torus.use_mirror_vertex_groups = False
me_torus.update()
me_cylinder_008 = bpy.data.meshes.new('Cylinder.008')
me_cylinder_008.from_pydata([(0.0, 1.0, -1.0), (0.0, 1.0, 1.0), (0.1951, 0.9808, -1.0), (0.1951, 0.9808, 1.0), (0.3827, 0.9239, -1.0), (0.3827, 0.9239, 1.0), (0.5556, 0.8315, -1.0), (0.5556, 0.8315, 1.0), (0.7071, 0.7071, -1.0), (0.7071, 0.7071, 1.0), (0.8315, 0.5556, -1.0), (0.8315, 0.5556, 1.0), (0.9239, 0.3827, -1.0), (0.9239, 0.3827, 1.0), (0.9808, 0.1951, -1.0), (0.9808, 0.1951, 1.0), (1.0, 7.55e-08, -1.0), (1.0, 7.55e-08, 1.0), (0.9808, -0.1951, -1.0), (0.9808, -0.1951, 1.0), (0.9239, -0.3827, -1.0), (0.9239, -0.3827, 1.0), (0.8315, -0.5556, -1.0), (0.8315, -0.5556, 1.0), (0.7071, -0.7071, -1.0), (0.7071, -0.7071, 1.0), (0.5556, -0.8315, -1.0), (0.5556, -0.8315, 1.0), (0.3827, -0.9239, -1.0), (0.3827, -0.9239, 1.0), (0.1951, -0.9808, -1.0), (0.1951, -0.9808, 1.0), (-3.258e-07, -1.0, -1.0), (-3.258e-07, -1.0, 1.0), (-0.1951, -0.9808, -1.0), (-0.1951, -0.9808, 1.0), (-0.3827, -0.9239, -1.0), (-0.3827, -0.9239, 1.0), (-0.5556, -0.8315, -1.0), (-0.5556, -0.8315, 1.0), (-0.7071, -0.7071, -1.0), (-0.7071, -0.7071, 1.0), (-0.8315, -0.5556, -1.0), (-0.8315, -0.5556, 1.0), (-0.9239, -0.3827, -1.0), (-0.9239, -0.3827, 1.0), (-0.9808, -0.1951, -1.0), (-0.9808, -0.1951, 1.0), (-1.0, 9.656e-07, -1.0), (-1.0, 9.656e-07, 1.0), (-0.9808, 0.1951, -1.0), (-0.9808, 0.1951, 1.0), (-0.9239, 0.3827, -1.0), (-0.9239, 0.3827, 1.0), (-0.8315, 0.5556, -1.0), (-0.8315, 0.5556, 1.0), (-0.7071, 0.7071, -1.0), (-0.7071, 0.7071, 1.0), (-0.5556, 0.8315, -1.0), (-0.5556, 0.8315, 1.0), (-0.3827, 0.9239, -1.0), (-0.3827, 0.9239, 1.0), (-0.1951, 0.9808, -1.0), (-0.1951, 0.9808, 1.0)], [], [(0, 1, 3, 2), (2, 3, 5, 4), (4, 5, 7, 6), (6, 7, 9, 8), (8, 9, 11, 10), (10, 11, 13, 12), (12, 13, 15, 14), (14, 15, 17, 16), (16, 17, 19, 18), (18, 19, 21, 20), (20, 21, 23, 22), (22, 23, 25, 24), (24, 25, 27, 26), (26, 27, 29, 28), (28, 29, 31, 30), (30, 31, 33, 32), (32, 33, 35, 34), (34, 35, 37, 36), (36, 37, 39, 38), (38, 39, 41, 40), (40, 41, 43, 42), (42, 43, 45, 44), (44, 45, 47, 46), (46, 47, 49, 48), (48, 49, 51, 50), (50, 51, 53, 52), (52, 53, 55, 54), (54, 55, 57, 56), (56, 57, 59, 58), (58, 59, 61, 60), (3, 1, 63, 61, 59, 57, 55, 53, 51, 49, 47, 45, 43, 41, 39, 37, 35, 33, 31, 29, 27, 25, 23, 21, 19, 17, 15, 13, 11, 9, 7, 5), (62, 63, 1, 0), (60, 61, 63, 62), (0, 2, 4, 6, 8, 10, 12, 14, 16, 18, 20, 22, 24, 26, 28, 30, 32, 34, 36, 38, 40, 42, 44, 46, 48, 50, 52, 54, 56, 58, 60, 62)])
me_cylinder_008.use_remesh_preserve_volume = False
me_cylinder_008.use_remesh_preserve_attributes = False
me_cylinder_008.use_mirror_vertex_groups = False
me_cylinder_008.update()
me_cylinder_007 = bpy.data.meshes.new('Cylinder.007')
me_cylinder_007.from_pydata([(0.0, 1.0, -1.0), (0.0, 1.0, 1.0), (0.1951, 0.9808, -1.0), (0.1951, 0.9808, 1.0), (0.3827, 0.9239, -1.0), (0.3827, 0.9239, 1.0), (0.5556, 0.8315, -1.0), (0.5556, 0.8315, 1.0), (0.7071, 0.7071, -1.0), (0.7071, 0.7071, 1.0), (0.8315, 0.5556, -1.0), (0.8315, 0.5556, 1.0), (0.9239, 0.3827, -1.0), (0.9239, 0.3827, 1.0), (0.9808, 0.1951, -1.0), (0.9808, 0.1951, 1.0), (1.0, 7.55e-08, -1.0), (1.0, 7.55e-08, 1.0), (0.9808, -0.1951, -1.0), (0.9808, -0.1951, 1.0), (0.9239, -0.3827, -1.0), (0.9239, -0.3827, 1.0), (0.8315, -0.5556, -1.0), (0.8315, -0.5556, 1.0), (0.7071, -0.7071, -1.0), (0.7071, -0.7071, 1.0), (0.5556, -0.8315, -1.0), (0.5556, -0.8315, 1.0), (0.3827, -0.9239, -1.0), (0.3827, -0.9239, 1.0), (0.1951, -0.9808, -1.0), (0.1951, -0.9808, 1.0), (-3.258e-07, -1.0, -1.0), (-3.258e-07, -1.0, 1.0), (-0.1951, -0.9808, -1.0), (-0.1951, -0.9808, 1.0), (-0.3827, -0.9239, -1.0), (-0.3827, -0.9239, 1.0), (-0.5556, -0.8315, -1.0), (-0.5556, -0.8315, 1.0), (-0.7071, -0.7071, -1.0), (-0.7071, -0.7071, 1.0), (-0.8315, -0.5556, -1.0), (-0.8315, -0.5556, 1.0), (-0.9239, -0.3827, -1.0), (-0.9239, -0.3827, 1.0), (-0.9808, -0.1951, -1.0), (-0.9808, -0.1951, 1.0), (-1.0, 9.656e-07, -1.0), (-1.0, 9.656e-07, 1.0), (-0.9808, 0.1951, -1.0), (-0.9808, 0.1951, 1.0), (-0.9239, 0.3827, -1.0), (-0.9239, 0.3827, 1.0), (-0.8315, 0.5556, -1.0), (-0.8315, 0.5556, 1.0), (-0.7071, 0.7071, -1.0), (-0.7071, 0.7071, 1.0), (-0.5556, 0.8315, -1.0), (-0.5556, 0.8315, 1.0), (-0.3827, 0.9239, -1.0), (-0.3827, 0.9239, 1.0), (-0.1951, 0.9808, -1.0), (-0.1951, 0.9808, 1.0)], [], [(0, 1, 3, 2), (2, 3, 5, 4), (4, 5, 7, 6), (6, 7, 9, 8), (8, 9, 11, 10), (10, 11, 13, 12), (12, 13, 15, 14), (14, 15, 17, 16), (16, 17, 19, 18), (18, 19, 21, 20), (20, 21, 23, 22), (22, 23, 25, 24), (24, 25, 27, 26), (26, 27, 29, 28), (28, 29, 31, 30), (30, 31, 33, 32), (32, 33, 35, 34), (34, 35, 37, 36), (36, 37, 39, 38), (38, 39, 41, 40), (40, 41, 43, 42), (42, 43, 45, 44), (44, 45, 47, 46), (46, 47, 49, 48), (48, 49, 51, 50), (50, 51, 53, 52), (52, 53, 55, 54), (54, 55, 57, 56), (56, 57, 59, 58), (58, 59, 61, 60), (3, 1, 63, 61, 59, 57, 55, 53, 51, 49, 47, 45, 43, 41, 39, 37, 35, 33, 31, 29, 27, 25, 23, 21, 19, 17, 15, 13, 11, 9, 7, 5), (62, 63, 1, 0), (60, 61, 63, 62), (0, 2, 4, 6, 8, 10, 12, 14, 16, 18, 20, 22, 24, 26, 28, 30, 32, 34, 36, 38, 40, 42, 44, 46, 48, 50, 52, 54, 56, 58, 60, 62)])
me_cylinder_007.use_remesh_preserve_volume = False
me_cylinder_007.use_remesh_preserve_attributes = False
me_cylinder_007.use_mirror_vertex_groups = False
me_cylinder_007.update()
me_cylinder_006 = bpy.data.meshes.new('Cylinder.006')
me_cylinder_006.from_pydata([(0.0, 1.0, -1.0), (0.0, 1.0, 1.0), (0.1951, 0.9808, -1.0), (0.1951, 0.9808, 1.0), (0.3827, 0.9239, -1.0), (0.3827, 0.9239, 1.0), (0.5556, 0.8315, -1.0), (0.5556, 0.8315, 1.0), (0.7071, 0.7071, -1.0), (0.7071, 0.7071, 1.0), (0.8315, 0.5556, -1.0), (0.8315, 0.5556, 1.0), (0.9239, 0.3827, -1.0), (0.9239, 0.3827, 1.0), (0.9808, 0.1951, -1.0), (0.9808, 0.1951, 1.0), (1.0, 7.55e-08, -1.0), (1.0, 7.55e-08, 1.0), (0.9808, -0.1951, -1.0), (0.9808, -0.1951, 1.0), (0.9239, -0.3827, -1.0), (0.9239, -0.3827, 1.0), (0.8315, -0.5556, -1.0), (0.8315, -0.5556, 1.0), (0.7071, -0.7071, -1.0), (0.7071, -0.7071, 1.0), (0.5556, -0.8315, -1.0), (0.5556, -0.8315, 1.0), (0.3827, -0.9239, -1.0), (0.3827, -0.9239, 1.0), (0.1951, -0.9808, -1.0), (0.1951, -0.9808, 1.0), (-3.258e-07, -1.0, -1.0), (-3.258e-07, -1.0, 1.0), (-0.1951, -0.9808, -1.0), (-0.1951, -0.9808, 1.0), (-0.3827, -0.9239, -1.0), (-0.3827, -0.9239, 1.0), (-0.5556, -0.8315, -1.0), (-0.5556, -0.8315, 1.0), (-0.7071, -0.7071, -1.0), (-0.7071, -0.7071, 1.0), (-0.8315, -0.5556, -1.0), (-0.8315, -0.5556, 1.0), (-0.9239, -0.3827, -1.0), (-0.9239, -0.3827, 1.0), (-0.9808, -0.1951, -1.0), (-0.9808, -0.1951, 1.0), (-1.0, 9.656e-07, -1.0), (-1.0, 9.656e-07, 1.0), (-0.9808, 0.1951, -1.0), (-0.9808, 0.1951, 1.0), (-0.9239, 0.3827, -1.0), (-0.9239, 0.3827, 1.0), (-0.8315, 0.5556, -1.0), (-0.8315, 0.5556, 1.0), (-0.7071, 0.7071, -1.0), (-0.7071, 0.7071, 1.0), (-0.5556, 0.8315, -1.0), (-0.5556, 0.8315, 1.0), (-0.3827, 0.9239, -1.0), (-0.3827, 0.9239, 1.0), (-0.1951, 0.9808, -1.0), (-0.1951, 0.9808, 1.0)], [], [(0, 1, 3, 2), (2, 3, 5, 4), (4, 5, 7, 6), (6, 7, 9, 8), (8, 9, 11, 10), (10, 11, 13, 12), (12, 13, 15, 14), (14, 15, 17, 16), (16, 17, 19, 18), (18, 19, 21, 20), (20, 21, 23, 22), (22, 23, 25, 24), (24, 25, 27, 26), (26, 27, 29, 28), (28, 29, 31, 30), (30, 31, 33, 32), (32, 33, 35, 34), (34, 35, 37, 36), (36, 37, 39, 38), (38, 39, 41, 40), (40, 41, 43, 42), (42, 43, 45, 44), (44, 45, 47, 46), (46, 47, 49, 48), (48, 49, 51, 50), (50, 51, 53, 52), (52, 53, 55, 54), (54, 55, 57, 56), (56, 57, 59, 58), (58, 59, 61, 60), (3, 1, 63, 61, 59, 57, 55, 53, 51, 49, 47, 45, 43, 41, 39, 37, 35, 33, 31, 29, 27, 25, 23, 21, 19, 17, 15, 13, 11, 9, 7, 5), (62, 63, 1, 0), (60, 61, 63, 62), (0, 2, 4, 6, 8, 10, 12, 14, 16, 18, 20, 22, 24, 26, 28, 30, 32, 34, 36, 38, 40, 42, 44, 46, 48, 50, 52, 54, 56, 58, 60, 62)])
me_cylinder_006.use_remesh_preserve_volume = False
me_cylinder_006.use_remesh_preserve_attributes = False
me_cylinder_006.use_mirror_vertex_groups = False
me_cylinder_006.update()
me_cylinder_005 = bpy.data.meshes.new('Cylinder.005')
me_cylinder_005.from_pydata([(0.0, 1.0, -1.0), (0.0, 1.0, 1.0), (0.1951, 0.9808, -1.0), (0.1951, 0.9808, 1.0), (0.3827, 0.9239, -1.0), (0.3827, 0.9239, 1.0), (0.5556, 0.8315, -1.0), (0.5556, 0.8315, 1.0), (0.7071, 0.7071, -1.0), (0.7071, 0.7071, 1.0), (0.8315, 0.5556, -1.0), (0.8315, 0.5556, 1.0), (0.9239, 0.3827, -1.0), (0.9239, 0.3827, 1.0), (0.9808, 0.1951, -1.0), (0.9808, 0.1951, 1.0), (1.0, 7.55e-08, -1.0), (1.0, 7.55e-08, 1.0), (0.9808, -0.1951, -1.0), (0.9808, -0.1951, 1.0), (0.9239, -0.3827, -1.0), (0.9239, -0.3827, 1.0), (0.8315, -0.5556, -1.0), (0.8315, -0.5556, 1.0), (0.7071, -0.7071, -1.0), (0.7071, -0.7071, 1.0), (0.5556, -0.8315, -1.0), (0.5556, -0.8315, 1.0), (0.3827, -0.9239, -1.0), (0.3827, -0.9239, 1.0), (0.1951, -0.9808, -1.0), (0.1951, -0.9808, 1.0), (-3.258e-07, -1.0, -1.0), (-3.258e-07, -1.0, 1.0), (-0.1951, -0.9808, -1.0), (-0.1951, -0.9808, 1.0), (-0.3827, -0.9239, -1.0), (-0.3827, -0.9239, 1.0), (-0.5556, -0.8315, -1.0), (-0.5556, -0.8315, 1.0), (-0.7071, -0.7071, -1.0), (-0.7071, -0.7071, 1.0), (-0.8315, -0.5556, -1.0), (-0.8315, -0.5556, 1.0), (-0.9239, -0.3827, -1.0), (-0.9239, -0.3827, 1.0), (-0.9808, -0.1951, -1.0), (-0.9808, -0.1951, 1.0), (-1.0, 9.656e-07, -1.0), (-1.0, 9.656e-07, 1.0), (-0.9808, 0.1951, -1.0), (-0.9808, 0.1951, 1.0), (-0.9239, 0.3827, -1.0), (-0.9239, 0.3827, 1.0), (-0.8315, 0.5556, -1.0), (-0.8315, 0.5556, 1.0), (-0.7071, 0.7071, -1.0), (-0.7071, 0.7071, 1.0), (-0.5556, 0.8315, -1.0), (-0.5556, 0.8315, 1.0), (-0.3827, 0.9239, -1.0), (-0.3827, 0.9239, 1.0), (-0.1951, 0.9808, -1.0), (-0.1951, 0.9808, 1.0)], [], [(0, 1, 3, 2), (2, 3, 5, 4), (4, 5, 7, 6), (6, 7, 9, 8), (8, 9, 11, 10), (10, 11, 13, 12), (12, 13, 15, 14), (14, 15, 17, 16), (16, 17, 19, 18), (18, 19, 21, 20), (20, 21, 23, 22), (22, 23, 25, 24), (24, 25, 27, 26), (26, 27, 29, 28), (28, 29, 31, 30), (30, 31, 33, 32), (32, 33, 35, 34), (34, 35, 37, 36), (36, 37, 39, 38), (38, 39, 41, 40), (40, 41, 43, 42), (42, 43, 45, 44), (44, 45, 47, 46), (46, 47, 49, 48), (48, 49, 51, 50), (50, 51, 53, 52), (52, 53, 55, 54), (54, 55, 57, 56), (56, 57, 59, 58), (58, 59, 61, 60), (3, 1, 63, 61, 59, 57, 55, 53, 51, 49, 47, 45, 43, 41, 39, 37, 35, 33, 31, 29, 27, 25, 23, 21, 19, 17, 15, 13, 11, 9, 7, 5), (62, 63, 1, 0), (60, 61, 63, 62), (0, 2, 4, 6, 8, 10, 12, 14, 16, 18, 20, 22, 24, 26, 28, 30, 32, 34, 36, 38, 40, 42, 44, 46, 48, 50, 52, 54, 56, 58, 60, 62)])
me_cylinder_005.use_remesh_preserve_volume = False
me_cylinder_005.use_remesh_preserve_attributes = False
me_cylinder_005.use_mirror_vertex_groups = False
me_cylinder_005.update()
me_cylinder_004 = bpy.data.meshes.new('Cylinder.004')
me_cylinder_004.from_pydata([(0.0, 1.0, -1.0), (0.0, 1.0, 1.0), (0.1951, 0.9808, -1.0), (0.1951, 0.9808, 1.0), (0.3827, 0.9239, -1.0), (0.3827, 0.9239, 1.0), (0.5556, 0.8315, -1.0), (0.5556, 0.8315, 1.0), (0.7071, 0.7071, -1.0), (0.7071, 0.7071, 1.0), (0.8315, 0.5556, -1.0), (0.8315, 0.5556, 1.0), (0.9239, 0.3827, -1.0), (0.9239, 0.3827, 1.0), (0.9808, 0.1951, -1.0), (0.9808, 0.1951, 1.0), (1.0, 7.55e-08, -1.0), (1.0, 7.55e-08, 1.0), (0.9808, -0.1951, -1.0), (0.9808, -0.1951, 1.0), (0.9239, -0.3827, -1.0), (0.9239, -0.3827, 1.0), (0.8315, -0.5556, -1.0), (0.8315, -0.5556, 1.0), (0.7071, -0.7071, -1.0), (0.7071, -0.7071, 1.0), (0.5556, -0.8315, -1.0), (0.5556, -0.8315, 1.0), (0.3827, -0.9239, -1.0), (0.3827, -0.9239, 1.0), (0.1951, -0.9808, -1.0), (0.1951, -0.9808, 1.0), (-3.258e-07, -1.0, -1.0), (-3.258e-07, -1.0, 1.0), (-0.1951, -0.9808, -1.0), (-0.1951, -0.9808, 1.0), (-0.3827, -0.9239, -1.0), (-0.3827, -0.9239, 1.0), (-0.5556, -0.8315, -1.0), (-0.5556, -0.8315, 1.0), (-0.7071, -0.7071, -1.0), (-0.7071, -0.7071, 1.0), (-0.8315, -0.5556, -1.0), (-0.8315, -0.5556, 1.0), (-0.9239, -0.3827, -1.0), (-0.9239, -0.3827, 1.0), (-0.9808, -0.1951, -1.0), (-0.9808, -0.1951, 1.0), (-1.0, 9.656e-07, -1.0), (-1.0, 9.656e-07, 1.0), (-0.9808, 0.1951, -1.0), (-0.9808, 0.1951, 1.0), (-0.9239, 0.3827, -1.0), (-0.9239, 0.3827, 1.0), (-0.8315, 0.5556, -1.0), (-0.8315, 0.5556, 1.0), (-0.7071, 0.7071, -1.0), (-0.7071, 0.7071, 1.0), (-0.5556, 0.8315, -1.0), (-0.5556, 0.8315, 1.0), (-0.3827, 0.9239, -1.0), (-0.3827, 0.9239, 1.0), (-0.1951, 0.9808, -1.0), (-0.1951, 0.9808, 1.0)], [], [(0, 1, 3, 2), (2, 3, 5, 4), (4, 5, 7, 6), (6, 7, 9, 8), (8, 9, 11, 10), (10, 11, 13, 12), (12, 13, 15, 14), (14, 15, 17, 16), (16, 17, 19, 18), (18, 19, 21, 20), (20, 21, 23, 22), (22, 23, 25, 24), (24, 25, 27, 26), (26, 27, 29, 28), (28, 29, 31, 30), (30, 31, 33, 32), (32, 33, 35, 34), (34, 35, 37, 36), (36, 37, 39, 38), (38, 39, 41, 40), (40, 41, 43, 42), (42, 43, 45, 44), (44, 45, 47, 46), (46, 47, 49, 48), (48, 49, 51, 50), (50, 51, 53, 52), (52, 53, 55, 54), (54, 55, 57, 56), (56, 57, 59, 58), (58, 59, 61, 60), (3, 1, 63, 61, 59, 57, 55, 53, 51, 49, 47, 45, 43, 41, 39, 37, 35, 33, 31, 29, 27, 25, 23, 21, 19, 17, 15, 13, 11, 9, 7, 5), (62, 63, 1, 0), (60, 61, 63, 62), (0, 2, 4, 6, 8, 10, 12, 14, 16, 18, 20, 22, 24, 26, 28, 30, 32, 34, 36, 38, 40, 42, 44, 46, 48, 50, 52, 54, 56, 58, 60, 62)])
me_cylinder_004.use_remesh_preserve_volume = False
me_cylinder_004.use_remesh_preserve_attributes = False
me_cylinder_004.use_mirror_vertex_groups = False
me_cylinder_004.update()
me_cylinder_003 = bpy.data.meshes.new('Cylinder.003')
me_cylinder_003.from_pydata([(0.0, 1.0, -1.0), (0.0, 1.0, 1.0), (0.1951, 0.9808, -1.0), (0.1951, 0.9808, 1.0), (0.3827, 0.9239, -1.0), (0.3827, 0.9239, 1.0), (0.5556, 0.8315, -1.0), (0.5556, 0.8315, 1.0), (0.7071, 0.7071, -1.0), (0.7071, 0.7071, 1.0), (0.8315, 0.5556, -1.0), (0.8315, 0.5556, 1.0), (0.9239, 0.3827, -1.0), (0.9239, 0.3827, 1.0), (0.9808, 0.1951, -1.0), (0.9808, 0.1951, 1.0), (1.0, 7.55e-08, -1.0), (1.0, 7.55e-08, 1.0), (0.9808, -0.1951, -1.0), (0.9808, -0.1951, 1.0), (0.9239, -0.3827, -1.0), (0.9239, -0.3827, 1.0), (0.8315, -0.5556, -1.0), (0.8315, -0.5556, 1.0), (0.7071, -0.7071, -1.0), (0.7071, -0.7071, 1.0), (0.5556, -0.8315, -1.0), (0.5556, -0.8315, 1.0), (0.3827, -0.9239, -1.0), (0.3827, -0.9239, 1.0), (0.1951, -0.9808, -1.0), (0.1951, -0.9808, 1.0), (-3.258e-07, -1.0, -1.0), (-3.258e-07, -1.0, 1.0), (-0.1951, -0.9808, -1.0), (-0.1951, -0.9808, 1.0), (-0.3827, -0.9239, -1.0), (-0.3827, -0.9239, 1.0), (-0.5556, -0.8315, -1.0), (-0.5556, -0.8315, 1.0), (-0.7071, -0.7071, -1.0), (-0.7071, -0.7071, 1.0), (-0.8315, -0.5556, -1.0), (-0.8315, -0.5556, 1.0), (-0.9239, -0.3827, -1.0), (-0.9239, -0.3827, 1.0), (-0.9808, -0.1951, -1.0), (-0.9808, -0.1951, 1.0), (-1.0, 9.656e-07, -1.0), (-1.0, 9.656e-07, 1.0), (-0.9808, 0.1951, -1.0), (-0.9808, 0.1951, 1.0), (-0.9239, 0.3827, -1.0), (-0.9239, 0.3827, 1.0), (-0.8315, 0.5556, -1.0), (-0.8315, 0.5556, 1.0), (-0.7071, 0.7071, -1.0), (-0.7071, 0.7071, 1.0), (-0.5556, 0.8315, -1.0), (-0.5556, 0.8315, 1.0), (-0.3827, 0.9239, -1.0), (-0.3827, 0.9239, 1.0), (-0.1951, 0.9808, -1.0), (-0.1951, 0.9808, 1.0)], [], [(0, 1, 3, 2), (2, 3, 5, 4), (4, 5, 7, 6), (6, 7, 9, 8), (8, 9, 11, 10), (10, 11, 13, 12), (12, 13, 15, 14), (14, 15, 17, 16), (16, 17, 19, 18), (18, 19, 21, 20), (20, 21, 23, 22), (22, 23, 25, 24), (24, 25, 27, 26), (26, 27, 29, 28), (28, 29, 31, 30), (30, 31, 33, 32), (32, 33, 35, 34), (34, 35, 37, 36), (36, 37, 39, 38), (38, 39, 41, 40), (40, 41, 43, 42), (42, 43, 45, 44), (44, 45, 47, 46), (46, 47, 49, 48), (48, 49, 51, 50), (50, 51, 53, 52), (52, 53, 55, 54), (54, 55, 57, 56), (56, 57, 59, 58), (58, 59, 61, 60), (3, 1, 63, 61, 59, 57, 55, 53, 51, 49, 47, 45, 43, 41, 39, 37, 35, 33, 31, 29, 27, 25, 23, 21, 19, 17, 15, 13, 11, 9, 7, 5), (62, 63, 1, 0), (60, 61, 63, 62), (0, 2, 4, 6, 8, 10, 12, 14, 16, 18, 20, 22, 24, 26, 28, 30, 32, 34, 36, 38, 40, 42, 44, 46, 48, 50, 52, 54, 56, 58, 60, 62)])
me_cylinder_003.use_remesh_preserve_volume = False
me_cylinder_003.use_remesh_preserve_attributes = False
me_cylinder_003.use_mirror_vertex_groups = False
me_cylinder_003.update()
me_cylinder_002 = bpy.data.meshes.new('Cylinder.002')
me_cylinder_002.from_pydata([(0.0, 1.0, -1.0), (0.0, 1.0, 1.0), (0.1951, 0.9808, -1.0), (0.1951, 0.9808, 1.0), (0.3827, 0.9239, -1.0), (0.3827, 0.9239, 1.0), (0.5556, 0.8315, -1.0), (0.5556, 0.8315, 1.0), (0.7071, 0.7071, -1.0), (0.7071, 0.7071, 1.0), (0.8315, 0.5556, -1.0), (0.8315, 0.5556, 1.0), (0.9239, 0.3827, -1.0), (0.9239, 0.3827, 1.0), (0.9808, 0.1951, -1.0), (0.9808, 0.1951, 1.0), (1.0, 7.55e-08, -1.0), (1.0, 7.55e-08, 1.0), (0.9808, -0.1951, -1.0), (0.9808, -0.1951, 1.0), (0.9239, -0.3827, -1.0), (0.9239, -0.3827, 1.0), (0.8315, -0.5556, -1.0), (0.8315, -0.5556, 1.0), (0.7071, -0.7071, -1.0), (0.7071, -0.7071, 1.0), (0.5556, -0.8315, -1.0), (0.5556, -0.8315, 1.0), (0.3827, -0.9239, -1.0), (0.3827, -0.9239, 1.0), (0.1951, -0.9808, -1.0), (0.1951, -0.9808, 1.0), (-3.258e-07, -1.0, -1.0), (-3.258e-07, -1.0, 1.0), (-0.1951, -0.9808, -1.0), (-0.1951, -0.9808, 1.0), (-0.3827, -0.9239, -1.0), (-0.3827, -0.9239, 1.0), (-0.5556, -0.8315, -1.0), (-0.5556, -0.8315, 1.0), (-0.7071, -0.7071, -1.0), (-0.7071, -0.7071, 1.0), (-0.8315, -0.5556, -1.0), (-0.8315, -0.5556, 1.0), (-0.9239, -0.3827, -1.0), (-0.9239, -0.3827, 1.0), (-0.9808, -0.1951, -1.0), (-0.9808, -0.1951, 1.0), (-1.0, 9.656e-07, -1.0), (-1.0, 9.656e-07, 1.0), (-0.9808, 0.1951, -1.0), (-0.9808, 0.1951, 1.0), (-0.9239, 0.3827, -1.0), (-0.9239, 0.3827, 1.0), (-0.8315, 0.5556, -1.0), (-0.8315, 0.5556, 1.0), (-0.7071, 0.7071, -1.0), (-0.7071, 0.7071, 1.0), (-0.5556, 0.8315, -1.0), (-0.5556, 0.8315, 1.0), (-0.3827, 0.9239, -1.0), (-0.3827, 0.9239, 1.0), (-0.1951, 0.9808, -1.0), (-0.1951, 0.9808, 1.0)], [], [(0, 1, 3, 2), (2, 3, 5, 4), (4, 5, 7, 6), (6, 7, 9, 8), (8, 9, 11, 10), (10, 11, 13, 12), (12, 13, 15, 14), (14, 15, 17, 16), (16, 17, 19, 18), (18, 19, 21, 20), (20, 21, 23, 22), (22, 23, 25, 24), (24, 25, 27, 26), (26, 27, 29, 28), (28, 29, 31, 30), (30, 31, 33, 32), (32, 33, 35, 34), (34, 35, 37, 36), (36, 37, 39, 38), (38, 39, 41, 40), (40, 41, 43, 42), (42, 43, 45, 44), (44, 45, 47, 46), (46, 47, 49, 48), (48, 49, 51, 50), (50, 51, 53, 52), (52, 53, 55, 54), (54, 55, 57, 56), (56, 57, 59, 58), (58, 59, 61, 60), (3, 1, 63, 61, 59, 57, 55, 53, 51, 49, 47, 45, 43, 41, 39, 37, 35, 33, 31, 29, 27, 25, 23, 21, 19, 17, 15, 13, 11, 9, 7, 5), (62, 63, 1, 0), (60, 61, 63, 62), (0, 2, 4, 6, 8, 10, 12, 14, 16, 18, 20, 22, 24, 26, 28, 30, 32, 34, 36, 38, 40, 42, 44, 46, 48, 50, 52, 54, 56, 58, 60, 62)])
me_cylinder_002.use_remesh_preserve_volume = False
me_cylinder_002.use_remesh_preserve_attributes = False
me_cylinder_002.use_mirror_vertex_groups = False
me_cylinder_002.update()
me_cube_001 = bpy.data.meshes.new('Cube.001')
me_cube_001.from_pydata([(-0.5352, -0.4559, -3.941), (-0.5352, 0.4559, -3.941), (0.5352, 0.4559, -3.941), (0.5352, -0.4559, -3.941), (-0.5352, -0.4559, 4.651), (-0.5352, 0.4559, 4.651), (0.5352, 0.4559, 4.651), (0.5352, -0.4559, 4.651)], [], [(4, 5, 1, 0), (5, 6, 2, 1), (6, 7, 3, 2), (7, 4, 0, 3), (0, 1, 2, 3), (7, 6, 5, 4)])
me_cube_001.use_remesh_preserve_volume = False
me_cube_001.use_remesh_preserve_attributes = False
me_cube_001.use_mirror_vertex_groups = False
me_cube_001.update()
me_cylinder = bpy.data.meshes.new('Cylinder')
me_cylinder.from_pydata([(0.0, 1.0, -1.0), (0.0, 1.0, 1.0), (0.1951, 0.9808, -1.0), (0.1951, 0.9808, 1.0), (0.3827, 0.9239, -1.0), (0.3827, 0.9239, 1.0), (0.5556, 0.8315, -1.0), (0.5556, 0.8315, 1.0), (0.7071, 0.7071, -1.0), (0.7071, 0.7071, 1.0), (0.8315, 0.5556, -1.0), (0.8315, 0.5556, 1.0), (0.9239, 0.3827, -1.0), (0.9239, 0.3827, 1.0), (0.9808, 0.1951, -1.0), (0.9808, 0.1951, 1.0), (1.0, 7.55e-08, -1.0), (1.0, 7.55e-08, 1.0), (0.9808, -0.1951, -1.0), (0.9808, -0.1951, 1.0), (0.9239, -0.3827, -1.0), (0.9239, -0.3827, 1.0), (0.8315, -0.5556, -1.0), (0.8315, -0.5556, 1.0), (0.7071, -0.7071, -1.0), (0.7071, -0.7071, 1.0), (0.5556, -0.8315, -1.0), (0.5556, -0.8315, 1.0), (0.3827, -0.9239, -1.0), (0.3827, -0.9239, 1.0), (0.1951, -0.9808, -1.0), (0.1951, -0.9808, 1.0), (-3.258e-07, -1.0, -1.0), (-3.258e-07, -1.0, 1.0), (-0.1951, -0.9808, -1.0), (-0.1951, -0.9808, 1.0), (-0.3827, -0.9239, -1.0), (-0.3827, -0.9239, 1.0), (-0.5556, -0.8315, -1.0), (-0.5556, -0.8315, 1.0), (-0.7071, -0.7071, -1.0), (-0.7071, -0.7071, 1.0), (-0.8315, -0.5556, -1.0), (-0.8315, -0.5556, 1.0), (-0.9239, -0.3827, -1.0), (-0.9239, -0.3827, 1.0), (-0.9808, -0.1951, -1.0), (-0.9808, -0.1951, 1.0), (-1.0, 9.656e-07, -1.0), (-1.0, 9.656e-07, 1.0), (-0.9808, 0.1951, -1.0), (-0.9808, 0.1951, 1.0), (-0.9239, 0.3827, -1.0), (-0.9239, 0.3827, 1.0), (-0.8315, 0.5556, -1.0), (-0.8315, 0.5556, 1.0), (-0.7071, 0.7071, -1.0), (-0.7071, 0.7071, 1.0), (-0.5556, 0.8315, -1.0), (-0.5556, 0.8315, 1.0), (-0.3827, 0.9239, -1.0), (-0.3827, 0.9239, 1.0), (-0.1951, 0.9808, -1.0), (-0.1951, 0.9808, 1.0), (0.09755, 0.9904, -1.0), (0.09755, 0.9904, 1.0), (0.0, 1.0, 0.0), (0.1951, 0.9808, 0.0), (0.2889, 0.9523, -1.0), (0.2889, 0.9523, 1.0), (0.3827, 0.9239, 0.0), (0.4691, 0.8777, -1.0), (0.4691, 0.8777, 1.0), (0.5556, 0.8315, 0.0), (0.6313, 0.7693, -1.0), (0.6313, 0.7693, 1.0), (0.7071, 0.7071, 0.0), (0.7693, 0.6313, -1.0), (0.7693, 0.6313, 1.0), (0.8315, 0.5556, 0.0), (0.8777, 0.4691, -1.0), (0.8777, 0.4691, 1.0), (0.9239, 0.3827, 0.0), (0.9523, 0.2889, -1.0), (0.9523, 0.2889, 1.0), (0.9808, 0.1951, 0.0), (0.9904, 0.09755, -1.0), (0.9904, 0.09755, 1.0), (1.0, 7.55e-08, 0.0), (0.9904, -0.09755, -1.0), (0.9904, -0.09755, 1.0), (0.9808, -0.1951, 0.0), (0.9523, -0.2889, -1.0), (0.9523, -0.2889, 1.0), (0.9239, -0.3827, 0.0), (0.8777, -0.4691, -1.0), (0.8777, -0.4691, 1.0), (0.8315, -0.5556, 0.0), (0.7693, -0.6313, -1.0), (0.7693, -0.6313, 1.0), (0.7071, -0.7071, 0.0), (0.6313, -0.7693, -1.0), (0.6313, -0.7693, 1.0), (0.5556, -0.8315, 0.0), (0.4691, -0.8777, -1.0), (0.4691, -0.8777, 1.0), (0.3827, -0.9239, 0.0), (0.2889, -0.9523, -1.0), (0.2889, -0.9523, 1.0), (0.1951, -0.9808, 0.0), (0.09754, -0.9904, -1.0), (0.09754, -0.9904, 1.0), (-3.258e-07, -1.0, 0.0), (-0.09755, -0.9904, -1.0), (-0.09755, -0.9904, 1.0), (-0.1951, -0.9808, 0.0), (-0.2889, -0.9523, -1.0), (-0.2889, -0.9523, 1.0), (-0.3827, -0.9239, 0.0), (-0.4691, -0.8777, -1.0), (-0.4691, -0.8777, 1.0), (-0.5556, -0.8315, 0.0), (-0.6313, -0.7693, -1.0), (-0.6313, -0.7693, 1.0), (-0.7071, -0.7071, 0.0), (-0.7693, -0.6313, -1.0), (-0.7693, -0.6313, 1.0), (-0.8315, -0.5556, 0.0), (-0.8777, -0.4691, -1.0), (-0.8777, -0.4691, 1.0), (-0.9239, -0.3827, 0.0), (-0.9523, -0.2889, -1.0), (-0.9523, -0.2889, 1.0), (-0.9808, -0.1951, 0.0), (-0.9904, -0.09754, -1.0), (-0.9904, -0.09754, 1.0), (-1.0, 9.656e-07, 0.0), (-0.9904, 0.09755, -1.0), (-0.9904, 0.09755, 1.0), (-0.9808, 0.1951, 0.0), (-0.9523, 0.2889, -1.0), (-0.9523, 0.2889, 1.0), (-0.9239, 0.3827, 0.0), (-0.8777, 0.4691, -1.0), (-0.8777, 0.4691, 1.0), (-0.8315, 0.5556, 0.0), (-0.7693, 0.6313, -1.0), (-0.7693, 0.6313, 1.0), (-0.7071, 0.7071, 0.0), (-0.6313, 0.7693, -1.0), (-0.6313, 0.7693, 1.0), (-0.5556, 0.8315, 0.0), (-0.4691, 0.8777, -1.0), (-0.4691, 0.8777, 1.0), (-0.3827, 0.9239, 0.0), (-0.2889, 0.9523, -1.0), (-0.2889, 0.9523, 1.0), (-0.1951, 0.9808, 0.0), (-0.09754, 0.9904, -1.0), (-0.09754, 0.9904, 1.0), (0.09755, 0.9904, 0.0), (0.2889, 0.9523, 0.0), (0.4691, 0.8777, 0.0), (0.6313, 0.7693, 0.0), (0.7693, 0.6313, 0.0), (0.8777, 0.4691, 0.0), (0.9523, 0.2889, 0.0), (0.9904, 0.09755, 0.0), (0.9904, -0.09755, 0.0), (0.9523, -0.2889, 0.0), (0.8777, -0.4691, 0.0), (0.7693, -0.6313, 0.0), (0.6313, -0.7693, 0.0), (0.4691, -0.8777, 0.0), (0.2889, -0.9523, 0.0), (0.09754, -0.9904, 0.0), (-0.09755, -0.9904, 0.0), (-0.2889, -0.9523, 0.0), (-0.4691, -0.8777, 0.0), (-0.6313, -0.7693, 0.0), (-0.7693, -0.6313, 0.0), (-0.8777, -0.4691, 0.0), (-0.9523, -0.2889, 0.0), (-0.9904, -0.09754, 0.0), (-0.9904, 0.09755, 0.0), (-0.9523, 0.2889, 0.0), (-0.8777, 0.4691, 0.0), (-0.7693, 0.6313, 0.0), (-0.6313, 0.7693, 0.0), (-0.4691, 0.8777, 0.0), (-0.09754, 0.9904, 0.0), (-0.2889, 0.9523, 0.0)], [], [(160, 65, 3, 67), (161, 69, 5, 70), (162, 72, 7, 73), (163, 75, 9, 76), (164, 78, 11, 79), (165, 81, 13, 82), (166, 84, 15, 85), (167, 87, 17, 88), (168, 90, 19, 91), (169, 93, 21, 94), (170, 96, 23, 97), (171, 99, 25, 100), (172, 102, 27, 103), (173, 105, 29, 106), (174, 108, 31, 109), (175, 111, 33, 112), (176, 114, 35, 115), (177, 117, 37, 118), (178, 120, 39, 121), (179, 123, 41, 124), (180, 126, 43, 127), (181, 129, 45, 130), (182, 132, 47, 133), (183, 135, 49, 136), (184, 138, 51, 139), (185, 141, 53, 142), (186, 144, 55, 145), (187, 147, 57, 148), (188, 150, 59, 151), (189, 153, 61, 154), (3, 65, 1, 159, 63, 156, 61, 153, 59, 150, 57, 147, 55, 144, 53, 141, 51, 138, 49, 135, 47, 132, 45, 129, 43, 126, 41, 123, 39, 120, 37, 117, 35, 114, 33, 111, 31, 108, 29, 105, 27, 102, 25, 99, 23, 96, 21, 93, 19, 90, 17, 87, 15, 84, 13, 81, 11, 78, 9, 75, 7, 72, 5, 69), (190, 159, 1, 66), (191, 156, 63, 157), (0, 64, 2, 68, 4, 71, 6, 74, 8, 77, 10, 80, 12, 83, 14, 86, 16, 89, 18, 92, 20, 95, 22, 98, 24, 101, 26, 104, 28, 107, 30, 110, 32, 113, 34, 116, 36, 119, 38, 122, 40, 125, 42, 128, 44, 131, 46, 134, 48, 137, 50, 140, 52, 143, 54, 146, 56, 149, 58, 152, 60, 155, 62, 158), (64, 160, 67, 2), (0, 66, 160, 64), (66, 1, 65, 160), (68, 161, 70, 4), (2, 67, 161, 68), (67, 3, 69, 161), (71, 162, 73, 6), (4, 70, 162, 71), (70, 5, 72, 162), (74, 163, 76, 8), (6, 73, 163, 74), (73, 7, 75, 163), (77, 164, 79, 10), (8, 76, 164, 77), (76, 9, 78, 164), (80, 165, 82, 12), (10, 79, 165, 80), (79, 11, 81, 165), (83, 166, 85, 14), (12, 82, 166, 83), (82, 13, 84, 166), (86, 167, 88, 16), (14, 85, 167, 86), (85, 15, 87, 167), (89, 168, 91, 18), (16, 88, 168, 89), (88, 17, 90, 168), (92, 169, 94, 20), (18, 91, 169, 92), (91, 19, 93, 169), (95, 170, 97, 22), (20, 94, 170, 95), (94, 21, 96, 170), (98, 171, 100, 24), (22, 97, 171, 98), (97, 23, 99, 171), (101, 172, 103, 26), (24, 100, 172, 101), (100, 25, 102, 172), (104, 173, 106, 28), (26, 103, 173, 104), (103, 27, 105, 173), (107, 174, 109, 30), (28, 106, 174, 107), (106, 29, 108, 174), (110, 175, 112, 32), (30, 109, 175, 110), (109, 31, 111, 175), (113, 176, 115, 34), (32, 112, 176, 113), (112, 33, 114, 176), (116, 177, 118, 36), (34, 115, 177, 116), (115, 35, 117, 177), (119, 178, 121, 38), (36, 118, 178, 119), (118, 37, 120, 178), (122, 179, 124, 40), (38, 121, 179, 122), (121, 39, 123, 179), (125, 180, 127, 42), (40, 124, 180, 125), (124, 41, 126, 180), (128, 181, 130, 44), (42, 127, 181, 128), (127, 43, 129, 181), (131, 182, 133, 46), (44, 130, 182, 131), (130, 45, 132, 182), (134, 183, 136, 48), (46, 133, 183, 134), (133, 47, 135, 183), (137, 184, 139, 50), (48, 136, 184, 137), (136, 49, 138, 184), (140, 185, 142, 52), (50, 139, 185, 140), (139, 51, 141, 185), (143, 186, 145, 54), (52, 142, 186, 143), (142, 53, 144, 186), (146, 187, 148, 56), (54, 145, 187, 146), (145, 55, 147, 187), (149, 188, 151, 58), (56, 148, 188, 149), (148, 57, 150, 188), (152, 189, 154, 60), (58, 151, 189, 152), (151, 59, 153, 189), (158, 190, 66, 0), (62, 157, 190, 158), (157, 63, 159, 190), (155, 191, 157, 62), (60, 154, 191, 155), (154, 61, 156, 191)])
_uv = me_cylinder.uv_layers.new(name='UVMap')
_uv.uv.foreach_set('vector', [0.5751, 0.1672, 0.5751, 0.3344, 0.5547, 0.3344, 0.5547, 0.1672, 0.5347, 0.1672, 0.5347, 0.3344, 0.5147, 0.3344, 0.5147, 0.1672, 0.4958, 0.1672, 0.4958, 0.3344, 0.477, 0.3344, 0.477, 0.1672, 0.46, 0.1672, 0.46, 0.3344, 0.4431, 0.3344, 0.4431, 0.1672, 0.4286, 0.1672, 0.4286, 0.3344, 0.4142, 0.3344, 0.4142, 0.1672, 0.2471, 0.8328, 0.2471, 1.0, 0.2301, 1.0, 0.2301, 0.8328, 0.2113, 0.8328, 0.2113, 1.0, 0.1924, 1.0, 0.1924, 0.8328, 0.1724, 0.8328, 0.1724, 1.0, 0.1524, 1.0, 0.1524, 0.8328, 0.132, 0.8328, 0.132, 1.0, 0.1116, 1.0, 0.1116, 0.8328, 0.09162, 0.8328, 0.09162, 1.0, 0.07161, 1.0, 0.07161, 0.8328, 0.05277, 0.8328, 0.05277, 1.0, 0.03392, 1.0, 0.03392, 0.8328, 0.01696, 0.8328, 0.01696, 1.0, 0.0, 1.0, 6.202e-09, 0.8328, 0.4312, 0.5016, 0.4312, 0.3344, 0.4481, 0.3344, 0.4481, 0.5016, 0.467, 0.5016, 0.467, 0.3344, 0.4858, 0.3344, 0.4858, 0.5016, 0.5058, 0.5016, 0.5058, 0.3344, 0.5258, 0.3344, 0.5258, 0.5016, 0.5462, 0.5016, 0.5462, 0.3344, 0.5666, 0.3344, 0.5666, 0.5016, 0.5866, 0.5016, 0.5866, 0.3344, 0.6066, 0.3344, 0.6066, 0.5016, 0.6255, 0.5016, 0.6255, 0.3344, 0.6443, 0.3344, 0.6443, 0.5016, 0.6613, 0.5016, 0.6613, 0.3344, 0.6783, 0.3344, 0.6783, 0.5016, 0.6927, 0.5016, 0.6927, 0.3344, 0.7071, 0.3344, 0.7071, 0.5016, 0.7241, 0.5016, 0.7241, 0.3344, 0.741, 0.3344, 0.741, 0.5016, 0.7599, 0.5016, 0.7599, 0.3344, 0.7787, 0.3344, 0.7787, 0.5016, 0.7987, 0.5016, 0.7987, 0.3344, 0.8187, 0.3344, 0.8187, 0.5016, 0.8391, 0.5016, 0.8391, 0.3344, 0.8595, 0.3344, 0.8595, 0.5016, 0.8795, 0.5016, 0.8795, 0.3344, 0.8995, 0.3344, 0.8995, 0.5016, 0.9184, 0.5016, 0.9184, 0.3344, 0.9372, 0.3344, 0.9372, 0.5016, 0.9542, 0.5016, 0.9542, 0.3344, 0.9712, 0.3344, 0.9712, 0.5016, 0.9856, 0.5016, 0.9856, 0.3344, 1.0, 0.3344, 1.0, 0.5016, 0.7215, 0.1672, 0.7215, 0.3344, 0.7071, 0.3344, 0.7071, 0.1672, 0.6901, 0.1672, 0.6901, 0.3344, 0.6732, 0.3344, 0.6732, 0.1672, 0.1867, 0.6656, 0.1667, 0.6624, 0.1467, 0.6592, 0.1279, 0.6529, 0.109, 0.6467, 0.09204, 0.6376, 0.07508, 0.6284, 0.06066, 0.6169, 0.04624, 0.6053, 0.0349, 0.5916, 0.02357, 0.578, 0.01577, 0.5629, 0.007959, 0.5477, 0.00398, 0.5317, 3.721e-08, 0.5156, 1.861e-08, 0.4992, 0.0, 0.4828, 0.003979, 0.4667, 0.007959, 0.4507, 0.01577, 0.4355, 0.02357, 0.4204, 0.0349, 0.4067, 0.04624, 0.3931, 0.06066, 0.3815, 0.07508, 0.3699, 0.09204, 0.3608, 0.109, 0.3517, 0.1279, 0.3455, 0.1467, 0.3392, 0.1667, 0.336, 0.1867, 0.3328, 0.2071, 0.3328, 0.2275, 0.3328, 0.2475, 0.336, 0.2675, 0.3392, 0.2864, 0.3455, 0.3052, 0.3517, 0.3222, 0.3608, 0.3391, 0.3699, 0.3536, 0.3815, 0.368, 0.3931, 0.3793, 0.4067, 0.3906, 0.4204, 0.3984, 0.4355, 0.4063, 0.4507, 0.4102, 0.4667, 0.4142, 0.4828, 0.4142, 0.4992, 0.4142, 0.5156, 0.4102, 0.5317, 0.4063, 0.5477, 0.3984, 0.5629, 0.3906, 0.578, 0.3793, 0.5916, 0.368, 0.6053, 0.3536, 0.6169, 0.3391, 0.6284, 0.3222, 0.6375, 0.3052, 0.6467, 0.2864, 0.6529, 0.2675, 0.6592, 0.2475, 0.6624, 0.2275, 0.6656, 0.2071, 0.6656, 0.6155, 0.1672, 0.6155, 0.3344, 0.5955, 0.3344, 0.5955, 0.1672, 0.6543, 0.1672, 0.6543, 0.3344, 0.6355, 0.3344, 0.6355, 0.1672, 2.481e-08, 0.1828, 1.24e-08, 0.1664, 0.0, 0.15, 0.003979, 0.1339, 0.007959, 0.1179, 0.01577, 0.1027, 0.02357, 0.08758, 0.0349, 0.07395, 0.04624, 0.06033, 0.06066, 0.04874, 0.07508, 0.03715, 0.09204, 0.02804, 0.109, 0.01894, 0.1279, 0.01267, 0.1467, 0.006395, 0.1667, 0.003197, 0.1867, 9.966e-09, 0.2071, 4.983e-09, 0.2275, 0.0, 0.2475, 0.003197, 0.2675, 0.006395, 0.2864, 0.01267, 0.3052, 0.01894, 0.3222, 0.02804, 0.3391, 0.03715, 0.3536, 0.04874, 0.368, 0.06033, 0.3793, 0.07395, 0.3906, 0.08758, 0.3984, 0.1027, 0.4063, 0.1179, 0.4102, 0.1339, 0.4142, 0.15, 0.4142, 0.1664, 0.4142, 0.1828, 0.4102, 0.1989, 0.4063, 0.2149, 0.3984, 0.2301, 0.3906, 0.2452, 0.3793, 0.2588, 0.368, 0.2725, 0.3536, 0.2841, 0.3391, 0.2956, 0.3222, 0.3048, 0.3052, 0.3139, 0.2864, 0.3201, 0.2675, 0.3264, 0.2475, 0.3296, 0.2275, 0.3328, 0.2071, 0.3328, 0.1867, 0.3328, 0.1667, 0.3296, 0.1467, 0.3264, 0.1279, 0.3201, 0.109, 0.3139, 0.09204, 0.3048, 0.07508, 0.2956, 0.06066, 0.2841, 0.04624, 0.2725, 0.0349, 0.2588, 0.02357, 0.2452, 0.01576, 0.2301, 0.007959, 0.2149, 0.003979, 0.1989, 0.5751, 0.0, 0.5751, 0.1672, 0.5547, 0.1672, 0.5547, 0.0, 0.5955, 0.0, 0.5955, 0.1672, 0.5751, 0.1672, 0.5751, 0.0, 0.5955, 0.1672, 0.5955, 0.3344, 0.5751, 0.3344, 0.5751, 0.1672, 0.5347, 1.495e-08, 0.5347, 0.1672, 0.5147, 0.1672, 0.5147, 2.99e-08, 0.5547, 0.0, 0.5547, 0.1672, 0.5347, 0.1672, 0.5347, 1.495e-08, 0.5547, 0.1672, 0.5547, 0.3344, 0.5347, 0.3344, 0.5347, 0.1672, 0.4958, 2.492e-08, 0.4958, 0.1672, 0.477, 0.1672, 0.477, 1.993e-08, 0.5147, 2.99e-08, 0.5147, 0.1672, 0.4958, 0.1672, 0.4958, 2.492e-08, 0.5147, 0.1672, 0.5147, 0.3344, 0.4958, 0.3344, 0.4958, 0.1672, 0.46, 1.993e-08, 0.46, 0.1672, 0.4431, 0.1672, 0.4431, 1.993e-08, 0.477, 1.993e-08, 0.477, 0.1672, 0.46, 0.1672, 0.46, 1.993e-08, 0.477, 0.1672, 0.477, 0.3344, 0.46, 0.3344, 0.46, 0.1672, 0.4286, 1.993e-08, 0.4286, 0.1672, 0.4142, 0.1672, 0.4142, 1.993e-08, 0.4431, 1.993e-08, 0.4431, 0.1672, 0.4286, 0.1672, 0.4286, 1.993e-08, 0.4431, 0.1672, 0.4431, 0.3344, 0.4286, 0.3344, 0.4286, 0.1672, 0.2471, 0.6656, 0.2471, 0.8328, 0.2301, 0.8328, 0.2301, 0.6656, 0.264, 0.6656, 0.264, 0.8328, 0.2471, 0.8328, 0.2471, 0.6656, 0.264, 0.8328, 0.264, 1.0, 0.2471, 1.0, 0.2471, 0.8328, 0.2113, 0.6656, 0.2113, 0.8328, 0.1924, 0.8328, 0.1924, 0.6656, 0.2301, 0.6656, 0.2301, 0.8328, 0.2113, 0.8328, 0.2113, 0.6656, 0.2301, 0.8328, 0.2301, 1.0, 0.2113, 1.0, 0.2113, 0.8328, 0.1724, 0.6656, 0.1724, 0.8328, 0.1524, 0.8328, 0.1524, 0.6656, 0.1924, 0.6656, 0.1924, 0.8328, 0.1724, 0.8328, 0.1724, 0.6656, 0.1924, 0.8328, 0.1924, 1.0, 0.1724, 1.0, 0.1724, 0.8328, 0.132, 0.6656, 0.132, 0.8328, 0.1116, 0.8328, 0.1116, 0.6656, 0.1524, 0.6656, 0.1524, 0.8328, 0.132, 0.8328, 0.132, 0.6656, 0.1524, 0.8328, 0.1524, 1.0, 0.132, 1.0, 0.132, 0.8328, 0.09162, 0.6656, 0.09162, 0.8328, 0.07161, 0.8328, 0.07161, 0.6656, 0.1116, 0.6656, 0.1116, 0.8328, 0.09162, 0.8328, 0.09162, 0.6656, 0.1116, 0.8328, 0.1116, 1.0, 0.09162, 1.0, 0.09162, 0.8328, 0.05277, 0.6656, 0.05277, 0.8328, 0.03392, 0.8328, 0.03392, 0.6656, 0.07161, 0.6656, 0.07161, 0.8328, 0.05277, 0.8328, 0.05277, 0.6656, 0.07161, 0.8328, 0.07161, 1.0, 0.05277, 1.0, 0.05277, 0.8328, 0.01696, 0.6656, 0.01696, 0.8328, 6.202e-09, 0.8328, 1.24e-08, 0.6656, 0.03392, 0.6656, 0.03392, 0.8328, 0.01696, 0.8328, 0.01696, 0.6656, 0.03392, 0.8328, 0.03392, 1.0, 0.01696, 1.0, 0.01696, 0.8328, 0.4312, 0.6688, 0.4312, 0.5016, 0.4481, 0.5016, 0.4481, 0.6688, 0.4142, 0.6688, 0.4142, 0.5016, 0.4312, 0.5016, 0.4312, 0.6688, 0.4142, 0.5016, 0.4142, 0.3344, 0.4312, 0.3344, 0.4312, 0.5016, 0.467, 0.6688, 0.467, 0.5016, 0.4858, 0.5016, 0.4858, 0.6688, 0.4481, 0.6688, 0.4481, 0.5016, 0.467, 0.5016, 0.467, 0.6688, 0.4481, 0.5016, 0.4481, 0.3344, 0.467, 0.3344, 0.467, 0.5016, 0.5058, 0.6688, 0.5058, 0.5016, 0.5258, 0.5016, 0.5258, 0.6688, 0.4858, 0.6688, 0.4858, 0.5016, 0.5058, 0.5016, 0.5058, 0.6688, 0.4858, 0.5016, 0.4858, 0.3344, 0.5058, 0.3344, 0.5058, 0.5016, 0.5462, 0.6688, 0.5462, 0.5016, 0.5666, 0.5016, 0.5666, 0.6688, 0.5258, 0.6688, 0.5258, 0.5016, 0.5462, 0.5016, 0.5462, 0.6688, 0.5258, 0.5016, 0.5258, 0.3344, 0.5462, 0.3344, 0.5462, 0.5016, 0.5866, 0.6688, 0.5866, 0.5016, 0.6066, 0.5016, 0.6066, 0.6688, 0.5666, 0.6688, 0.5666, 0.5016, 0.5866, 0.5016, 0.5866, 0.6688, 0.5666, 0.5016, 0.5666, 0.3344, 0.5866, 0.3344, 0.5866, 0.5016, 0.6255, 0.6688, 0.6255, 0.5016, 0.6443, 0.5016, 0.6443, 0.6688, 0.6066, 0.6688, 0.6066, 0.5016, 0.6255, 0.5016, 0.6255, 0.6688, 0.6066, 0.5016, 0.6066, 0.3344, 0.6255, 0.3344, 0.6255, 0.5016, 0.6613, 0.6688, 0.6613, 0.5016, 0.6783, 0.5016, 0.6783, 0.6688, 0.6443, 0.6688, 0.6443, 0.5016, 0.6613, 0.5016, 0.6613, 0.6688, 0.6443, 0.5016, 0.6443, 0.3344, 0.6613, 0.3344, 0.6613, 0.5016, 0.6927, 0.6688, 0.6927, 0.5016, 0.7071, 0.5016, 0.7071, 0.6688, 0.6783, 0.6688, 0.6783, 0.5016, 0.6927, 0.5016, 0.6927, 0.6688, 0.6783, 0.5016, 0.6783, 0.3344, 0.6927, 0.3344, 0.6927, 0.5016, 0.7241, 0.6688, 0.7241, 0.5016, 0.741, 0.5016, 0.741, 0.6688, 0.7071, 0.6688, 0.7071, 0.5016, 0.7241, 0.5016, 0.7241, 0.6688, 0.7071, 0.5016, 0.7071, 0.3344, 0.7241, 0.3344, 0.7241, 0.5016, 0.7599, 0.6688, 0.7599, 0.5016, 0.7787, 0.5016, 0.7787, 0.6688, 0.741, 0.6688, 0.741, 0.5016, 0.7599, 0.5016, 0.7599, 0.6688, 0.741, 0.5016, 0.741, 0.3344, 0.7599, 0.3344, 0.7599, 0.5016, 0.7987, 0.6688, 0.7987, 0.5016, 0.8187, 0.5016, 0.8187, 0.6688, 0.7787, 0.6688, 0.7787, 0.5016, 0.7987, 0.5016, 0.7987, 0.6688, 0.7787, 0.5016, 0.7787, 0.3344, 0.7987, 0.3344, 0.7987, 0.5016, 0.8391, 0.6688, 0.8391, 0.5016, 0.8595, 0.5016, 0.8595, 0.6688, 0.8187, 0.6688, 0.8187, 0.5016, 0.8391, 0.5016, 0.8391, 0.6688, 0.8187, 0.5016, 0.8187, 0.3344, 0.8391, 0.3344, 0.8391, 0.5016, 0.8795, 0.6688, 0.8795, 0.5016, 0.8995, 0.5016, 0.8995, 0.6688, 0.8595, 0.6688, 0.8595, 0.5016, 0.8795, 0.5016, 0.8795, 0.6688, 0.8595, 0.5016, 0.8595, 0.3344, 0.8795, 0.3344, 0.8795, 0.5016, 0.9184, 0.6688, 0.9184, 0.5016, 0.9372, 0.5016, 0.9372, 0.6688, 0.8995, 0.6688, 0.8995, 0.5016, 0.9184, 0.5016, 0.9184, 0.6688, 0.8995, 0.5016, 0.8995, 0.3344, 0.9184, 0.3344, 0.9184, 0.5016, 0.9542, 0.6688, 0.9542, 0.5016, 0.9712, 0.5016, 0.9712, 0.6688, 0.9372, 0.6688, 0.9372, 0.5016, 0.9542, 0.5016, 0.9542, 0.6688, 0.9372, 0.5016, 0.9372, 0.3344, 0.9542, 0.3344, 0.9542, 0.5016, 0.9856, 0.6688, 0.9856, 0.5016, 1.0, 0.5016, 1.0, 0.6688, 0.9712, 0.6688, 0.9712, 0.5016, 0.9856, 0.5016, 0.9856, 0.6688, 0.9712, 0.5016, 0.9712, 0.3344, 0.9856, 0.3344, 0.9856, 0.5016, 0.7215, 1.993e-08, 0.7215, 0.1672, 0.7071, 0.1672, 0.7071, 1.993e-08, 0.736, 1.993e-08, 0.736, 0.1672, 0.7215, 0.1672, 0.7215, 1.993e-08, 0.736, 0.1672, 0.736, 0.3344, 0.7215, 0.3344, 0.7215, 0.1672, 0.6901, 1.993e-08, 0.6901, 0.1672, 0.6732, 0.1672, 0.6732, 1.993e-08, 0.7071, 1.993e-08, 0.7071, 0.1672, 0.6901, 0.1672, 0.6901, 1.993e-08, 0.7071, 0.1672, 0.7071, 0.3344, 0.6901, 0.3344, 0.6901, 0.1672, 0.6155, 9.966e-09, 0.6155, 0.1672, 0.5955, 0.1672, 0.5955, 0.0, 0.6355, 1.993e-08, 0.6355, 0.1672, 0.6155, 0.1672, 0.6155, 9.966e-09, 0.6355, 0.1672, 0.6355, 0.3344, 0.6155, 0.3344, 0.6155, 0.1672, 0.6543, 1.993e-08, 0.6543, 0.1672, 0.6355, 0.1672, 0.6355, 1.993e-08, 0.6732, 1.993e-08, 0.6732, 0.1672, 0.6543, 0.1672, 0.6543, 1.993e-08, 0.6732, 0.1672, 0.6732, 0.3344, 0.6543, 0.3344, 0.6543, 0.1672])
me_cylinder.materials.append(mat_material)
me_cylinder.use_remesh_preserve_volume = False
me_cylinder.use_remesh_preserve_attributes = False
me_cylinder.use_mirror_vertex_groups = False
me_cylinder.update()
me_cylinder_001 = bpy.data.meshes.new('Cylinder.001')
me_cylinder_001.from_pydata([(0.0, 0.02501, -0.00475), (-5.695e-11, 0.0305, -0.003848), (0.002375, 0.02501, -0.004114), (0.001924, 0.0305, -0.003332), (0.004114, 0.02501, -0.002375), (0.003332, 0.0305, -0.001924), (0.00475, 0.02501, -3.868e-09), (0.003848, 0.0305, -4.671e-09), (0.004114, 0.02501, 0.002375), (0.003332, 0.0305, 0.001924), (0.002375, 0.02501, 0.004114), (0.001924, 0.0305, 0.003332), (7.172e-10, 0.02501, 0.00475), (5.24e-10, 0.0305, 0.003848), (-0.002375, 0.02501, 0.004114), (-0.001924, 0.0305, 0.003332), (-0.004114, 0.02501, 0.002375), (-0.003332, 0.0305, 0.001924), (-0.00475, 0.02501, -1.867e-09), (-0.003848, 0.0305, -3.05e-09), (-0.004114, 0.02501, -0.002375), (-0.003332, 0.0305, -0.001924), (-0.002375, 0.02501, -0.004114), (-0.001924, 0.0305, -0.003332), (-4.345e-11, 0.0301, -0.004141), (0.002071, 0.0301, -0.003587), (0.003586, 0.0301, -0.002071), (0.004141, 0.0301, -4.63e-09), (0.003586, 0.0301, 0.002071), (0.002071, 0.0301, 0.003586), (5.819e-10, 0.0301, 0.004141), (-0.002071, 0.0301, 0.003586), (-0.003586, 0.0301, 0.002071), (-0.004141, 0.0301, -2.885e-09), (-0.003586, 0.0301, -0.002071), (-0.002071, 0.0301, -0.003587), (0.0, -0.025, -0.005), (0.0025, -0.025, -0.00433), (0.00433, 0.025, -0.0025), (0.005, 0.025, -3.854e-09), (0.00433, 0.025, 0.0025), (0.0025, -0.025, 0.00433), (0.0025, 0.025, 0.00433), (7.55e-10, 0.025, 0.005), (-0.0025, -0.025, 0.00433), (-0.0025, 0.025, 0.00433), (-0.00433, -0.025, -0.0025), (-0.0025, 0.025, -0.00433), (0.0, 0.025, -0.0025), (0.00125, 0.025, -0.002165), (0.002165, -0.025, -0.00125), (0.002165, 0.025, 0.00125), (0.00125, -0.025, 0.002165), (7.55e-10, 0.025, 0.0025), (-0.002165, -0.025, 0.00125), (-0.002165, 0.025, 0.00125), (-0.0025, -0.025, 6.398e-09), (-0.0025, 0.025, -1.748e-09), (-0.002165, -0.025, -0.00125), (-0.002165, 0.025, -0.00125), (-0.00125, -0.025, -0.002165), (-0.00125, 0.025, -0.002165), (0.0025, 0.025, -0.00433), (0.0, 0.025, -0.005), (0.00433, -0.025, -0.0025), (0.005, -0.025, 4.292e-09), (0.00433, -0.025, 0.0025), (7.55e-10, -0.025, 0.005), (-0.00433, -0.025, 0.0025), (-0.00433, 0.025, 0.0025), (-0.005, -0.025, 6.398e-09), (-0.005, 0.025, -1.748e-09), (-0.00433, 0.025, -0.0025), (-0.0025, -0.025, -0.00433), (0.0, -0.025, -0.0025), (0.00125, -0.025, -0.002165), (0.002165, 0.025, -0.00125), (0.0025, -0.025, 4.292e-09), (0.0025, 0.025, -3.854e-09), (0.002165, -0.025, 0.00125), (0.00125, 0.025, 0.002165), (7.55e-10, -0.025, 0.0025), (-0.00125, -0.025, 0.002165), (-0.00125, 0.025, 0.002165), (0.0, 0.02501, -0.00475), (0.002375, 0.02501, -0.004114), (0.001924, 0.0305, -0.003332), (-5.695e-11, 0.0305, -0.003848), (0.004114, 0.02501, -0.002375), (0.003332, 0.0305, -0.001924), (0.00475, 0.02501, -3.868e-09), (0.003848, 0.0305, -4.671e-09), (0.004114, 0.02501, 0.002375), (0.003332, 0.0305, 0.001924), (0.002375, 0.02501, 0.004114), (0.001924, 0.0305, 0.003332), (7.172e-10, 0.02501, 0.00475), (5.24e-10, 0.0305, 0.003848), (-0.002375, 0.02501, 0.004114), (-0.001924, 0.0305, 0.003332), (-0.004114, 0.02501, 0.002375), (-0.003332, 0.0305, 0.001924), (-0.00475, 0.02501, -1.867e-09), (-0.003848, 0.0305, -3.05e-09), (-0.004114, 0.02501, -0.002375), (-0.003332, 0.0305, -0.001924), (-0.002375, 0.02501, -0.004114), (-0.001924, 0.0305, -0.003332), (0.0, -0.025, -0.005), (0.0025, -0.025, -0.00433), (0.005, 0.025, -3.854e-09), (0.00433, 0.025, -0.0025), (0.00433, 0.025, 0.0025), (0.0025, 0.025, 0.00433), (7.55e-10, 0.025, 0.005), (-0.0025, 0.025, 0.00433), (0.00125, 0.025, -0.002165), (0.0, 0.025, -0.0025), (-0.002165, -0.025, 0.00125), (-0.0025, -0.025, 6.398e-09), (-0.0025, 0.025, -1.748e-09), (-0.002165, 0.025, 0.00125), (-0.002165, -0.025, -0.00125), (-0.002165, 0.025, -0.00125), (-0.00125, -0.025, -0.002165), (-0.00125, 0.025, -0.002165), (0.0025, 0.025, -0.00433), (0.0, 0.025, -0.005), (0.00433, -0.025, -0.0025), (0.005, -0.025, 4.292e-09), (0.00433, -0.025, 0.0025), (-0.00433, -0.025, 0.0025), (-0.005, -0.025, 6.398e-09), (-0.005, 0.025, -1.748e-09), (-0.00433, 0.025, 0.0025), (-0.00433, 0.025, -0.0025), (0.0, -0.025, -0.0025), (0.00125, -0.025, -0.002165), (0.0025, 0.025, -3.854e-09), (0.002165, 0.025, -0.00125), (0.0025, -0.025, 4.292e-09), (0.002165, -0.025, 0.00125), (7.55e-10, -0.025, 0.0025), (-0.00125, -0.025, 0.002165), (0.0025, -0.025, 0.00433), (7.55e-10, -0.025, 0.005), (-0.0025, -0.025, 0.00433), (-0.00433, -0.025, -0.0025), (-0.0025, -0.025, -0.00433), (-0.0025, 0.025, -0.00433), (0.002165, -0.025, -0.00125), (0.002165, 0.025, 0.00125), (0.00125, -0.025, 0.002165), (0.00125, 0.025, 0.002165), (7.55e-10, 0.025, 0.0025), (-0.00125, 0.025, 0.002165)], [], [(24, 1, 3, 25), (25, 3, 5, 26), (26, 5, 7, 27), (27, 7, 9, 28), (28, 9, 11, 29), (29, 11, 13, 30), (30, 13, 15, 31), (31, 15, 17, 32), (32, 17, 19, 33), (33, 19, 21, 34), (86, 87, 23, 105, 103, 101, 99, 97, 95, 93, 91, 89), (35, 107, 1, 24), (34, 21, 107, 35), (0, 2, 4, 6, 8, 10, 12, 14, 16, 18, 20, 22), (84, 24, 25, 85), (85, 25, 26, 88), (88, 26, 27, 90), (90, 27, 28, 92), (92, 28, 29, 94), (94, 29, 30, 96), (96, 30, 31, 98), (98, 31, 32, 100), (100, 32, 33, 102), (102, 33, 34, 104), (106, 35, 24, 84), (104, 34, 35, 106), (56, 57, 55, 54), (58, 59, 57, 56), (60, 61, 59, 58), (65, 66, 79, 77), (36, 63, 62, 37), (37, 62, 38, 64), (64, 38, 39, 129), (129, 39, 40, 130), (130, 40, 42, 41), (41, 42, 43, 145), (145, 43, 45, 44), (44, 45, 69, 68), (68, 69, 71, 70), (70, 71, 72, 46), (73, 47, 63, 36), (46, 72, 47, 73), (75, 49, 48, 74), (50, 76, 49, 75), (140, 78, 76, 50), (141, 51, 78, 140), (52, 80, 51, 141), (142, 53, 80, 52), (82, 83, 53, 142), (54, 55, 83, 82), (74, 48, 61, 60), (108, 109, 137, 136), (126, 127, 117, 116), (109, 128, 150, 137), (111, 126, 116, 139), (128, 65, 77, 150), (110, 111, 139, 138), (112, 110, 138, 151), (66, 144, 152, 79), (113, 112, 151, 153), (144, 67, 81, 152), (114, 113, 153, 154), (67, 146, 143, 81), (115, 114, 154, 155), (146, 131, 118, 143), (134, 115, 155, 121), (131, 132, 119, 118), (133, 134, 121, 120), (132, 147, 122, 119), (135, 133, 120, 123), (147, 148, 124, 122), (149, 135, 123, 125), (148, 108, 136, 124), (127, 149, 125, 117)])
me_cylinder_001.polygons.foreach_set('use_smooth', [True] * 74)
me_cylinder_001.polygons.foreach_set('material_index', [1, 1, 1, 1, 1, 1, 1, 1, 1, 1, 1, 1, 1, 1, 1, 1, 1, 1, 1, 1, 1, 1, 1, 1, 1, 1, 0, 0, 0, 0, 0, 0, 0, 0, 0, 0, 0, 0, 0, 0, 0, 0, 0, 0, 0, 0, 0, 0, 0, 0, 0, 0, 0, 0, 0, 0, 0, 0, 0, 0, 0, 0, 0, 0, 0, 0, 0, 0, 0, 0, 0, 0, 0, 0])
_uv = me_cylinder_001.uv_layers.new(name='UVMap')
_uv.uv.foreach_set('vector', [0.0, 0.0, 0.0, 0.0, 0.0, 0.0, 0.0, 0.0, 0.0, 0.0, 0.0, 0.0, 0.0, 0.0, 0.0, 0.0, 0.0, 0.0, 0.0, 0.0, 0.0, 0.0, 0.0, 0.0, 0.0, 0.0, 0.0, 0.0, 0.0, 0.0, 0.0, 0.0, 0.0, 0.0, 0.0, 0.0, 0.0, 0.0, 0.0, 0.0, 0.0, 0.0, 0.0, 0.0, 0.0, 0.0, 0.0, 0.0, 0.0, 0.0, 0.0, 0.0, 0.0, 0.0, 0.0, 0.0, 0.0, 0.0, 0.0, 0.0, 0.0, 0.0, 0.0, 0.0, 0.0, 0.0, 0.0, 0.0, 0.0, 0.0, 0.0, 0.0, 0.0, 0.0, 0.0, 0.0, 0.0, 0.0, 0.0, 0.0, 0.0, 0.0, 0.0, 0.0, 0.0, 0.0, 0.0, 0.0, 0.0, 0.0, 0.0, 0.0, 0.0, 0.0, 0.0, 0.0, 0.0, 0.0, 0.0, 0.0, 0.0, 0.0, 0.0, 0.0, 0.0, 0.0, 0.0, 0.0, 0.0, 0.0, 0.0, 0.0, 0.0, 0.0, 0.0, 0.0, 0.0, 0.0, 0.0, 0.0, 0.0, 0.0, 0.0, 0.0, 0.0, 0.0, 0.0, 0.0, 0.0, 0.0, 0.0, 0.0, 0.0, 0.0, 0.0, 0.0, 0.0, 0.0, 0.0, 0.0, 0.0, 0.0, 0.0, 0.0, 0.0, 0.0, 0.0, 0.0, 0.0, 0.0, 0.0, 0.0, 0.0, 0.0, 0.0, 0.0, 0.0, 0.0, 0.0, 0.0, 0.0, 0.0, 0.0, 0.0, 0.0, 0.0, 0.0, 0.0, 0.0, 0.0, 0.0, 0.0, 0.0, 0.0, 0.0, 0.0, 0.0, 0.0, 0.0, 0.0, 0.0, 0.0, 0.0, 0.0, 0.0, 0.0, 0.0, 0.0, 0.0, 0.0, 0.0, 0.0, 0.0, 0.0, 0.0, 0.0, 0.0, 0.0, 0.0, 0.0, 0.0, 0.0, 0.0, 0.0, 0.0, 0.0, 0.0, 0.0, 0.0, 0.0, 0.0, 0.0, 0.0, 0.0, 0.0, 0.0, 0.0, 0.0, 0.0, 0.0, 0.0, 0.0, 0.0, 0.0, 0.0, 0.0, 0.0, 0.0, 0.0, 0.0, 0.0, 0.0, 0.0, 0.0, 0.0, 0.0, 0.0, 0.0, 0.0, 0.0, 1.272, -0.759, 1.28, 1.697, 1.216, 1.697, 1.209, -0.7588, 1.327, -0.7592, 1.335, 1.696, 1.28, 1.697, 1.272, -0.759, 0.7362, 1.697, 0.7287, -0.759, 0.7837, -0.7592, 0.7912, 1.696, 1.398, -0.2212, 1.508, -0.2848, 1.54, -0.1662, 1.485, -0.1344, 0.5, 1.697, 0.4925, -0.7588, 0.6025, -0.7592, 0.6101, 1.696, 0.2477, -0.7592, 0.2553, 1.696, 0.1452, 1.697, 0.1377, -0.7588, 0.1377, -0.7588, 0.1452, 1.697, 0.01809, 1.697, 0.01055, -0.7584, 0.01055, -0.7584, 0.01809, 1.697, -0.09199, 1.697, -0.09953, -0.7581, -0.8016, 1.697, -0.8091, -0.7581, -0.699, -0.7584, -0.6915, 1.697, -0.6915, 1.697, -0.699, -0.7584, -0.5719, -0.7588, -0.5644, 1.697, -0.5644, 1.697, -0.5719, -0.7588, -0.4619, -0.7592, -0.4543, 1.696, -0.1071, -0.7592, -0.09953, 1.696, -0.2096, 1.697, -0.2171, -0.7588, -0.2171, -0.7588, -0.2096, 1.697, -0.3367, 1.697, -0.3442, -0.7584, -0.3442, -0.7584, -0.3367, 1.697, -0.4468, 1.697, -0.4543, -0.7581, 0.3729, 1.697, 0.3654, -0.7584, 0.4925, -0.7588, 0.5, 1.697, 0.2628, 1.697, 0.2553, -0.7581, 0.3654, -0.7584, 0.3729, 1.697, 0.6176, 1.697, 0.6101, -0.7586, 0.6651, -0.7588, 0.6726, 1.697, 0.8463, -0.7588, 0.8538, 1.697, 0.7988, 1.697, 0.7912, -0.7586, 0.9098, -0.759, 0.9174, 1.697, 0.8538, 1.697, 0.8463, -0.7588, 0.9649, -0.7592, 0.9724, 1.696, 0.9174, 1.697, 0.9098, -0.759, 1.099, 1.697, 1.091, -0.759, 1.146, -0.7592, 1.154, 1.696, 1.035, 1.697, 1.027, -0.7588, 1.091, -0.759, 1.099, 1.697, 0.9799, 1.697, 0.9724, -0.7586, 1.027, -0.7588, 1.035, 1.697, 1.209, -0.7588, 1.216, 1.697, 1.161, 1.697, 1.154, -0.7586, 0.6726, 1.697, 0.6651, -0.7588, 0.7287, -0.759, 0.7362, 1.697, 1.398, 0.126, 1.335, 0.01595, 1.453, -0.01583, 1.485, 0.03921, 1.635, -0.7592, 1.746, -0.6956, 1.659, -0.6088, 1.604, -0.6406, 1.335, 0.01595, 1.335, -0.1112, 1.453, -0.07938, 1.453, -0.01583, 1.508, -0.7592, 1.635, -0.7592, 1.604, -0.6406, 1.54, -0.6406, 1.335, -0.1112, 1.398, -0.2212, 1.485, -0.1344, 1.453, -0.07938, 1.398, -0.6956, 1.508, -0.7592, 1.54, -0.6406, 1.485, -0.6088, 1.335, -0.5855, 1.398, -0.6956, 1.485, -0.6088, 1.453, -0.5538, 1.508, -0.2848, 1.635, -0.2848, 1.604, -0.1662, 1.54, -0.1662, 1.335, -0.4584, 1.335, -0.5855, 1.453, -0.5538, 1.453, -0.4902, 1.635, -0.2848, 1.746, -0.2212, 1.659, -0.1344, 1.604, -0.1662, 1.398, -0.3484, 1.335, -0.4584, 1.453, -0.4902, 1.485, -0.4352, 1.746, -0.2212, 1.809, -0.1112, 1.691, -0.07938, 1.659, -0.1344, 1.508, -0.2848, 1.398, -0.3484, 1.485, -0.4352, 1.54, -0.4034, 1.809, -0.1112, 1.809, 0.01595, 1.691, -0.01583, 1.691, -0.07938, 1.635, -0.2848, 1.508, -0.2848, 1.54, -0.4034, 1.604, -0.4034, 1.809, 0.01595, 1.746, 0.126, 1.659, 0.03921, 1.691, -0.01583, 1.746, -0.3484, 1.635, -0.2848, 1.604, -0.4034, 1.659, -0.4352, 1.746, 0.126, 1.635, 0.1896, 1.604, 0.07099, 1.659, 0.03921, 1.809, -0.4584, 1.746, -0.3484, 1.659, -0.4352, 1.691, -0.4902, 1.635, 0.1896, 1.508, 0.1896, 1.54, 0.07099, 1.604, 0.07099, 1.809, -0.5855, 1.809, -0.4584, 1.691, -0.4902, 1.691, -0.5538, 1.508, 0.1896, 1.398, 0.126, 1.485, 0.03921, 1.54, 0.07099, 1.746, -0.6956, 1.809, -0.5855, 1.691, -0.5538, 1.659, -0.6088])
me_cylinder_001.materials.append(mat_foam)
me_cylinder_001.materials.append(mat_dart_tip)
me_cylinder_001.use_remesh_preserve_volume = False
me_cylinder_001.use_remesh_preserve_attributes = False
me_cylinder_001.use_mirror_vertex_groups = False
me_cylinder_001.update()

# ---- objects
ob_plane = bpy.data.objects.new('Plane', me_plane)
ob_bounds = bpy.data.objects.new('Bounds', me_torus)
ob_a1 = bpy.data.objects.new('A1', None)
ob_cylinder7 = bpy.data.objects.new('Cylinder7', me_cylinder_008)
ob_cylinder6 = bpy.data.objects.new('Cylinder6', me_cylinder_007)
ob_cylinder5 = bpy.data.objects.new('Cylinder5', me_cylinder_006)
ob_cylinder4 = bpy.data.objects.new('Cylinder4', me_cylinder_005)
ob_cylinder3 = bpy.data.objects.new('Cylinder3', me_cylinder_004)
ob_cylinder2 = bpy.data.objects.new('Cylinder2', me_cylinder_003)
ob_cylinder1 = bpy.data.objects.new('Cylinder1', me_cylinder_002)
ob_body = bpy.data.objects.new('Body', me_cube_001)
ob_camera = bpy.data.objects.new('Camera', cam_camera)
ob_sun = bpy.data.objects.new('Sun', light_lamp)
ob_shadow = bpy.data.objects.new('Shadow', light_lamp_001)
ob_cylinder = bpy.data.objects.new('Cylinder', me_cylinder)
ob_empty = bpy.data.objects.new('Empty', None)
ob_dart = bpy.data.objects.new('Dart', me_cylinder_001)

# ---- transforms, parenting, visibility, modifiers, constraints
ob_plane.location = (-2.996, 40.18, 0.1499)
ob_plane.scale = (1163.0, 1163.0, 1163.0)
ob_plane.lineart.crease_threshold = 0.0
ob_bounds.location = (0.0, 5.0, 3.161)
ob_bounds.scale = (41.87, -33.99, 23.67)
ob_bounds.hide_render = True
ob_bounds.lineart.crease_threshold = 0.0
ob_a1.location = (0.0, 0.0, 0.0)
ob_a1.empty_display_type = 'SPHERE'
ob_a1.empty_image_offset = (0.0, 0.0)
ob_a1.hide_render = True
ob_a1.lineart.crease_threshold = 0.0
ob_cylinder7.parent = ob_a1
ob_cylinder7.location = (0.0, 0.0, 0.0)
ob_cylinder7.scale = (1.0, 1.0, 4.962)
ob_cylinder7.hide_render = True
ob_cylinder7.lineart.crease_threshold = 0.0
ob_cylinder6.parent = ob_a1
ob_cylinder6.location = (0.0, 0.0, 0.0)
ob_cylinder6.scale = (1.0, 1.0, 4.962)
ob_cylinder6.hide_render = True
ob_cylinder6.lineart.crease_threshold = 0.0
ob_cylinder5.parent = ob_a1
ob_cylinder5.location = (0.0, 0.0, 0.0)
ob_cylinder5.scale = (1.0, 1.0, 4.962)
ob_cylinder5.hide_render = True
ob_cylinder5.lineart.crease_threshold = 0.0
ob_cylinder4.parent = ob_a1
ob_cylinder4.location = (0.0, 0.0, 0.0)
ob_cylinder4.scale = (1.0, 1.0, 4.962)
ob_cylinder4.hide_render = True
ob_cylinder4.lineart.crease_threshold = 0.0
ob_cylinder3.parent = ob_a1
ob_cylinder3.location = (0.0, 0.0, 0.0)
ob_cylinder3.scale = (1.0, 1.0, 4.962)
ob_cylinder3.hide_render = True
ob_cylinder3.lineart.crease_threshold = 0.0
ob_cylinder2.parent = ob_a1
ob_cylinder2.location = (0.0, 0.0, 0.0)
ob_cylinder2.scale = (1.0, 1.0, 4.962)
ob_cylinder2.hide_render = True
ob_cylinder2.lineart.crease_threshold = 0.0
ob_cylinder1.parent = ob_a1
ob_cylinder1.location = (0.0, 0.0, 0.0)
ob_cylinder1.scale = (1.0, 1.0, 4.962)
ob_cylinder1.hide_render = True
ob_cylinder1.lineart.crease_threshold = 0.0
ob_body.location = (0.0, 5.0, 2.761)
ob_body.scale = (0.9993, 0.9983, 0.6554)
ob_body.lineart.crease_threshold = 0.0
ob_camera.parent = ob_body
ob_camera.matrix_parent_inverse = Matrix(((1.0, 0.0, 0.0, 2.288), (0.0, 1.0, 0.0, 0.8402), (-1.49e-08, 0.0, 1.0, -0.5207), (0.0, 0.0, 0.0, 1.0)))
ob_camera.location = (-2.297, -1.262, 6.557)
ob_camera.rotation_euler = (1.571, 5.588e-09, 5.588e-09)
ob_camera.scale = (2.876, 2.949, 2.765)
ob_camera.lock_rotations_4d = False
ob_camera.empty_display_type = 'ARROWS'
ob_camera.color = (0.0, 0.0, 0.0, 0.0)
ob_camera.display_type = 'WIRE'
ob_camera.lineart.crease_threshold = 0.0
ob_sun.location = (26.41, 7.938, 41.44)
ob_sun.rotation_euler = (-0.6671, 0.04329, -1.028)
ob_sun.lock_rotations_4d = False
ob_sun.empty_display_type = 'ARROWS'
ob_sun.color = (0.0, 0.0, 0.0, 0.0)
ob_sun.lineart.crease_threshold = 0.0
ob_shadow.parent = ob_sun
ob_shadow.matrix_parent_inverse = Matrix(((1.0, 0.0, 0.0, -4.076), (0.0, 1.0, -1.49e-08, -1.005), (0.0, 0.0, 1.0, -5.904), (0.0, 0.0, 0.0, 1.0)))
ob_shadow.location = (4.076, 1.005, 5.904)
ob_shadow.rotation_euler = (3.142, 0.0, 0.0)
ob_shadow.lock_rotations_4d = False
ob_shadow.empty_display_type = 'ARROWS'
ob_shadow.color = (0.0, 0.0, 0.0, 0.0)
ob_shadow.lineart.crease_threshold = 0.0
ob_cylinder.location = (0.0, 113.2, 4.74)
ob_cylinder.scale = (1.0, 1.0, 5.0)
ob_cylinder.lineart.crease_threshold = 0.0
ob_empty.location = (0.002252, 1.0, 2.544)
ob_empty.empty_display_type = 'ARROWS'
ob_empty.empty_image_offset = (0.0, 0.0)
ob_empty.hide_viewport = True
ob_empty.lineart.crease_threshold = 0.0
ob_dart.location = (-0.3046, 0.1235, -0.0709)
ob_dart.scale = (-28.88, -28.88, -28.88)
ob_dart.hide_viewport = True
ob_dart.hide_render = True
ob_dart.lineart.crease_threshold = 0.0

# ---- collection membership
col_collection_1.objects.link(ob_plane)
col_collection_1.objects.link(ob_bounds)
col_collection_1.objects.link(ob_a1)
col_collection_1.objects.link(ob_cylinder7)
col_collection_1.objects.link(ob_cylinder6)
col_collection_1.objects.link(ob_cylinder5)
col_collection_1.objects.link(ob_cylinder4)
col_collection_1.objects.link(ob_cylinder3)
col_collection_1.objects.link(ob_cylinder2)
col_collection_1.objects.link(ob_cylinder1)
col_collection_1.objects.link(ob_body)
col_collection_1.objects.link(ob_camera)
col_collection_1.objects.link(ob_sun)
col_collection_1.objects.link(ob_shadow)
col_collection_2.objects.link(ob_cylinder)
col_collection_2.objects.link(ob_empty)
col_collection_3.objects.link(ob_dart)

# ---- scene / render settings (as saved in the file)
scene.camera = ob_camera
scene.frame_start = 1; scene.frame_end = 250; scene.frame_set(2)
scene.render.engine = 'BLENDER_EEVEE_NEXT'
scene.render.image_settings.color_mode = 'RGB'
scene.render.image_settings.compression = 90
scene.render.resolution_percentage = 50
scene.render.dither_intensity = 0.0
scene.render.bake_margin = 2
scene.cycles.use_denoising = False
scene.cycles.samples = 10
scene.cycles.sampling_pattern = 'TABULATED_SOBOL'
scene.cycles.light_sampling_threshold = 0.0
scene.cycles.use_adaptive_sampling = False
scene.cycles.use_light_tree = False
scene.cycles.blur_glossy = 0.0
scene.cycles.volume_bounces = 1
scene.cycles.pixel_filter_type = 'GAUSSIAN'
scene.cycles.sample_clamp_indirect = 0.0
scene.view_settings.view_transform = 'Standard'
bpy.context.view_layer.update()

